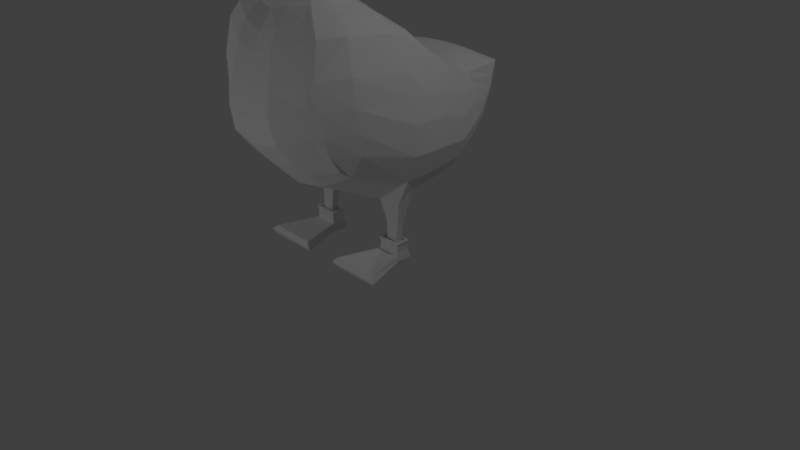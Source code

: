 # Source: DuckKosciak.blend  (saved by Blender 2.79.0; exported with 4.5.12 LTS)
import bpy
from mathutils import Matrix  # noqa: F401  (used for matrix-valued properties, if any)

bpy.ops.wm.read_factory_settings(use_empty=True)
scene = bpy.context.scene
scene.name = 'Scene'

# ---- collections
col_collection_1 = bpy.data.collections.new('Collection 1'); scene.collection.children.link(col_collection_1)

# ---- world
world_world = bpy.data.worlds.new('World'); scene.world = world_world
world_world.color = (0.05088, 0.05088, 0.05088)
world_world.use_sun_shadow = False
world_world.sun_shadow_jitter_overblur = 0.0
world_world.cycles.sampling_method = 'MANUAL'

# ---- cameras
cam_camera = bpy.data.cameras.new('Camera')
cam_camera.clip_end = 100.0
cam_camera.lens = 35.0
cam_camera.sensor_width = 32.0
cam_camera.sensor_height = 18.0
cam_camera.ortho_scale = 7.314
cam_camera.dof.focus_distance = 0.0
cam_camera.dof.aperture_fstop = 128.0

# ---- lights
light_lamp_002 = bpy.data.lights.new('Lamp.002', 'POINT')
light_lamp_002.transmission_factor = 0.0
light_lamp_002.cutoff_distance = 30.0
light_lamp_002.energy = 100.0
light_lamp_002.shadow_buffer_clip_start = 1.001
light_lamp_002.shadow_soft_size = 0.1
light_lamp_002.shadow_maximum_resolution = 0.006
light_lamp_002.use_absolute_resolution = True
light_lamp_001 = bpy.data.lights.new('Lamp.001', 'POINT')
light_lamp_001.transmission_factor = 0.0
light_lamp_001.cutoff_distance = 30.0
light_lamp_001.energy = 100.0
light_lamp_001.shadow_buffer_clip_start = 1.001
light_lamp_001.shadow_soft_size = 0.1
light_lamp_001.shadow_maximum_resolution = 0.006
light_lamp_001.use_absolute_resolution = True
light_lamp = bpy.data.lights.new('Lamp', 'POINT')
light_lamp.transmission_factor = 0.0
light_lamp.cutoff_distance = 30.0
light_lamp.energy = 100.0
light_lamp.shadow_buffer_clip_start = 1.001
light_lamp.shadow_soft_size = 0.1
light_lamp.shadow_maximum_resolution = 0.006
light_lamp.use_absolute_resolution = True

# ---- meshes
me_cylinder_001 = bpy.data.meshes.new('Cylinder.001')
me_cylinder_001.from_pydata([(-0.5076, -0.04405, 0.7273), (-0.4464, 0.005126, 1.034), (-0.5076, -0.1515, 0.7273), (-0.4515, -0.1998, 0.9959), (-0.6937, -0.1515, 0.7273), (-0.9176, -0.2003, 1.363), (-0.6937, -0.04405, 0.7273), (-0.7782, 0.004737, 1.151), (-0.5274, -0.07643, 0.4759), (-0.5274, -0.161, 0.4759), (-0.6739, -0.161, 0.4759), (-0.6739, -0.07643, 0.4759), (-0.4766, -0.04707, 0.4759), (-0.4766, -0.1904, 0.4759), (-0.7248, -0.1904, 0.4759), (-0.7248, -0.04707, 0.4759), (-0.4766, -0.04707, 0.499), (-0.4766, -0.1904, 0.499), (-0.7248, -0.1904, 0.499), (-0.7248, -0.04707, 0.499), (-0.4339, -0.02241, 0.499), (-0.4339, -0.215, 0.499), (-0.7675, -0.215, 0.499), (-0.7675, -0.02241, 0.499), (-0.4555, -0.03493, 0.4506), (-0.4555, -0.2025, 0.4506), (-0.7458, -0.2025, 0.4506), (-0.7458, -0.03493, 0.4506), (-0.4555, -0.03493, 0.3832), (-0.4555, -0.2025, 0.3832), (-0.7458, -0.2025, 0.3832), (-0.7458, -0.03493, 0.3832), (-0.4452, -0.02899, 0.3411), (-0.4452, -0.2084, 0.3411), (-0.7561, -0.2084, 0.3411), (-0.7561, -0.02899, 0.3411), (-0.2868, -0.7561, 0.3411), (-0.9145, -0.7561, 0.3411), (-0.4298, -0.002298, 0.2754), (-0.4337, -0.1982, 0.2779), (-0.7713, -0.1961, 0.2754), (-0.7715, -0.002298, 0.2754), (-0.2243, -0.7876, 0.2754), (-0.977, -0.7876, 0.2754), (-0.4452, -0.02748, 0.2199), (-0.4596, -0.2077, 0.2199), (-0.7448, -0.2162, 0.2199), (-0.7561, -0.02748, 0.2199), (-0.2591, -0.7579, 0.2199), (-0.9422, -0.7579, 0.2199), (-0.4419, -0.01239, 0.9345), (-0.4419, -0.1831, 0.9345), (-0.7485, -0.1831, 1.002), (-0.7485, -0.01239, 1.002), (-0.4394, 0.347, 1.081), (-0.7782, 0.3298, 1.205), (-0.9176, 0.004737, 1.363), (-1.059, -0.2003, 1.7), (-1.059, 0.004737, 1.7), (-1.048, 0.004737, 2.069), (-0.9787, -0.2003, 2.381), (-0.9787, 0.004737, 2.381), (-0.9064, 0.3298, 1.386), (-1.035, 0.3298, 1.695), (-1.02, 0.3298, 2.065), (-0.9637, 0.3298, 2.344), (-0.424, -1.048, 1.395), (-0.9394, -1.001, 2.742), (-0.3993, -1.356, 1.71), (-0.7772, -1.2, 1.887), (-0.3762, -1.592, 1.997), (-0.8048, -1.288, 2.131), (-0.3494, -1.655, 2.311), (-0.8146, -1.342, 2.426), (-0.3229, -1.609, 2.612), (-0.7889, -1.362, 2.738), (-0.2878, -1.519, 3.006), (-0.7477, -1.292, 3.143), (-0.781, -0.2559, 3.048), (-0.7994, -0.002861, 2.914), (-0.8483, 0.3255, 2.695), (-0.9014, 0.3286, 2.55), (-0.8979, 0.002458, 2.62), (-0.9239, -0.2026, 2.637), (-1.048, -0.2003, 2.069), (-0.7706, -1.065, 1.671), (-0.4114, -1.206, 1.556), (-0.8159, -0.9411, 3.132), (-0.7787, -0.9102, 1.572), (-0.9593, -0.9054, 1.87), (-0.9852, -0.9514, 2.138), (-0.9801, -0.9901, 2.418), (-0.4296, 0.6911, 1.158), (-0.759, 0.677, 1.266), (-0.8586, 0.677, 1.407), (-0.9583, 0.677, 1.647), (-0.9465, 0.677, 1.934), (-0.898, 0.677, 2.177), (-0.8135, 0.6737, 2.45), (-0.8547, 0.6761, 2.311), (-0.4049, 1.083, 1.403), (-0.7293, 1.056, 1.499), (-0.7954, 1.038, 1.606), (-0.8614, 1.008, 1.789), (-0.8537, 0.9708, 2.007), (-0.8214, 0.9398, 2.192), (-0.7654, 0.9061, 2.38), (-0.7928, 0.9221, 2.294), (-0.3782, 1.313, 1.687), (-0.7293, 1.245, 1.761), (-0.3459, 1.439, 2.046), (-0.7293, 1.371, 2.123), (-0.3187, 1.491, 2.352), (-0.7293, 1.423, 2.432), (-0.7954, 1.19, 1.805), (-0.7954, 1.311, 2.146), (-0.7954, 1.368, 2.445), (-0.2885, 0.3255, 2.815), (-0.3065, 0.6742, 2.574), (-0.3147, 0.91, 2.456), (-0.8614, 1.269, 2.457), (-0.3073, 1.111, 2.521), (-0.3063, 1.34, 2.51), (-0.8614, 1.077, 1.872), (-0.8614, 1.213, 2.156), (-0.3051, 1.223, 2.535), (-0.3323, 1.465, 2.199), (-0.7293, 1.397, 2.277), (-0.7954, 1.339, 2.295), (-0.8614, 1.241, 2.306), (-0.362, 1.376, 1.866), (-0.7293, 1.308, 1.942), (-0.7954, 1.25, 1.976), (-0.8614, 1.145, 2.014), (-0.2649, 0.001546, 3.118), (-0.2572, -0.1986, 3.227), (-0.4548, -1.104, 3.419), (-0.4876, -0.8812, 3.394), (-0.2523, -1.239, 3.386), (-0.4678, -0.6826, 3.372), (-0.2458, -0.453, 3.383), (-0.3284, -0.7943, 3.811), (-0.2091, -0.4008, 3.798), (-0.3204, -0.6529, 3.795), (-0.3358, -0.9795, 3.833), (-0.2114, -1.083, 3.84), (-0.6319, -1.235, 3.316), (-0.2678, -1.415, 3.225), (-0.686, -0.9132, 3.298), (-0.6483, -0.5336, 3.24), (-0.251, -0.2909, 3.306), (-0.41, -1.068, 3.584), (-0.3988, -0.8668, 3.56), (-0.2337, -1.181, 3.594), (-0.3855, -0.6957, 3.542), (-0.2311, -0.4385, 3.55), (-0.1843, -0.9738, 4.14), (-0.2689, -0.8767, 4.133), (-0.2637, -0.7037, 4.113), (-0.1823, -0.3362, 4.1), (-0.2581, -0.5741, 4.099), (-0.2444, -0.7301, 4.406), (-0.1574, -0.2409, 4.376), (-0.235, -0.4638, 4.376), (-0.2396, -0.5735, 4.388), (-0.1593, -0.8181, 4.412), (-0.134, -0.7222, 4.64), (-0.2598, -0.6349, 4.653), (-0.2551, -0.4774, 4.661), (-0.1322, -0.1471, 4.701), (-0.2495, -0.3462, 4.669), (-0.1415, -0.6632, 4.875), (-0.1623, -0.5192, 6.085), (-0.2672, -0.5759, 4.888), (-0.2625, -0.4184, 4.896), (-0.1396, -0.08814, 4.936), (-0.257, -0.2893, 4.904), (-0.1737, -0.8195, 5.06), (-0.1139, -1.698, 5.16), (-0.3464, -0.6995, 5.078), (-0.3551, -0.4226, 5.092), (-0.1711, -0.02959, 5.144), (-0.3359, -0.2308, 5.104), (-0.4044, -0.7848, 5.263), (-0.4093, -0.4365, 5.281), (-0.1782, 0.06758, 5.347), (-0.1012, -0.9154, 5.721), (-0.3883, -0.1873, 5.296), (-0.4333, -0.8085, 5.498), (-0.4572, -0.4659, 5.516), (-0.1852, 0.1164, 5.59), (-0.1016, -0.8868, 5.878), (-0.4214, -0.1693, 5.533), (-0.4229, -0.7983, 5.737), (-0.4564, -0.4975, 5.753), (-0.1939, 0.05621, 5.823), (-0.1319, -0.6884, 6.066), (-0.4176, -0.2112, 5.77), (-0.3899, -0.7569, 5.907), (-0.4228, -0.5151, 5.919), (-0.2003, -0.04959, 5.946), (-0.3882, -0.2905, 5.933), (-0.3082, -0.661, 6.027), (-0.3016, -0.5277, 6.05), (-0.2006, -0.3033, 6.088), (-0.2853, -0.4088, 6.054), (-0.1284, -1.176, 5.142), (-0.2561, -1.176, 5.147), (-0.3405, -1.153, 5.287), (-0.2562, -1.185, 5.463), (-0.344, -1.16, 5.324), (-0.1037, -2.23, 5.268), (-0.1006, -1.188, 5.466), (-0.1059, -1.958, 5.197), (-0.1154, -1.436, 5.139), (-0.2314, -1.436, 5.143), (-0.3115, -1.458, 5.26), (-0.2119, -1.409, 5.417), (-0.3196, -1.391, 5.285), (-0.07246, -1.408, 5.41), (-0.2204, -1.697, 5.163), (-0.2861, -1.704, 5.262), (-0.1952, -1.62, 5.389), (-0.2928, -1.619, 5.278), (-0.1059, -2.217, 5.343), (-0.1153, -2.236, 5.389), (-0.078, -1.62, 5.384), (-0.2115, -1.957, 5.2), (-0.277, -1.952, 5.29), (-0.1857, -1.841, 5.407), (-0.2831, -1.852, 5.309), (-0.09409, -1.842, 5.404), (-0.2086, -2.229, 5.271), (-0.2692, -2.219, 5.34), (-0.1778, -2.216, 5.465), (-0.276, -2.239, 5.378), (-0.1124, -2.217, 5.463), (-0.1085, -1.961, 5.297), (-0.1151, -1.7, 5.273), (-0.1305, -1.453, 5.264), (-0.159, -1.153, 5.283), (-0.4055, -0.1762, 5.409), (-0.4362, -0.4505, 5.393), (-0.4254, -0.8054, 5.375), (-0.1816, 0.09092, 5.463), (-0.3626, -1.063, 5.323), (-0.1079, -1.857, 5.322), (-0.1037, -1.629, 5.29), (-0.1151, -1.39, 5.283), (-0.1267, -1.1, 5.329), (-0.1591, -1.089, 5.322), (-0.3742, -1.033, 5.37), (-0.3599, -1.014, 5.287), (-0.1001, -1.094, 5.532), (-0.302, -1.052, 5.532), (-0.1407, -1.049, 5.125), (-0.2804, -1.023, 5.133), (-0.3799, -1.008, 5.334), (-0.3844, -0.8882, 5.274), (-0.1009, -1.016, 5.631), (-0.1588, -0.923, 5.089), (-0.4066, -0.9095, 5.44), (-0.3684, -0.9126, 5.645), (-0.3166, -0.8451, 5.102), (-0.4104, -0.8965, 5.357), (-0.1029, -2.021, 5.427), (-0.1819, -2.02, 5.429), (-0.2797, -2.037, 5.337), (-0.1115, -2.038, 5.349), (-0.6544, -0.04405, 0.7273), (-0.7081, 0.004819, 1.126), (-0.643, -0.07643, 0.4759), (-0.6723, -0.04707, 0.4759), (-0.6723, -0.04707, 0.499), (-0.697, -0.02241, 0.499), (-0.6845, -0.03493, 0.4506), (-0.6845, -0.03493, 0.3832), (-0.6904, -0.02899, 0.3411), (-0.6993, -0.002298, 0.2754), (-0.6904, -0.02748, 0.2199), (-0.6837, -0.01239, 0.988), (-0.5462, -0.2994, 3.227), (-0.6454, 1.411, 2.261), (-0.3095, -1.001, 3.834), (-0.5549, -1.273, 3.297), (-0.2332, -0.6533, 4.65), (-0.251, -0.8972, 4.134), (-0.5899, -0.2055, 3.128), (-0.4114, -0.5383, 3.364), (-0.3464, -0.5588, 3.535), (-0.6652, -0.003077, 3.021), (-0.6505, -1.34, 3.114), (-0.73, 0.3255, 2.721), (-0.6904, -1.414, 2.711), (-0.6399, 1.406, 2.448), (-0.7163, -1.408, 2.402), (-0.7142, -1.352, 2.103), (-0.6701, 0.9069, 2.396), (-0.7063, 0.6738, 2.476), (-0.2163, -0.3638, 4.37), (-0.6974, -1.233, 1.849), (-0.7037, -0.9394, 1.535), (-0.2264, -0.7487, 4.408), (-0.293, -0.5314, 3.789), (-0.6544, -0.1515, 0.7273), (-0.8191, -0.2002, 1.286), (-0.643, -0.161, 0.4759), (-0.6723, -0.1904, 0.4759), (-0.6723, -0.1904, 0.499), (-0.697, -0.215, 0.499), (-0.6845, -0.2025, 0.4506), (-0.6845, -0.2025, 0.3832), (-0.6904, -0.2084, 0.3411), (-0.7819, -0.7561, 0.3411), (-0.8179, -0.7876, 0.2754), (-0.7979, -0.7579, 0.2199), (-0.6845, -0.2144, 0.2199), (-0.6837, -0.1831, 0.988), (-0.7066, 0.3334, 1.179), (-0.2395, -0.4614, 4.092), (-0.222, -0.2409, 4.679), (-0.6918, 1.338, 2.464), (-0.6894, 0.68, 1.243), (-0.6607, 1.062, 1.479), (-0.6551, 1.26, 1.746), (-0.6483, 1.385, 2.107), (-0.6425, 1.438, 2.415), (-0.7443, 1.236, 2.47), (-0.412, -1.132, 3.412), (-0.3727, -1.092, 3.586), (-0.6517, 1.322, 1.926), (-0.6947, -1.095, 1.647), (-0.2406, -0.5943, 4.886), (-0.2295, -0.1846, 4.914), (-0.3099, -0.7249, 5.074), (-0.2919, -0.09581, 5.118), (-0.3338, -0.01333, 5.314), (-0.3543, 0.03406, 5.554), (-0.3147, -0.8598, 5.747), (-0.3516, -0.01667, 5.789), (-0.2933, -0.8181, 5.878), (-0.3318, -0.1313, 5.942), (-0.2858, -0.6668, 6.035), (-0.2596, -0.3292, 6.064), (-0.2804, -0.5259, 6.058), (-0.2291, -1.176, 5.146), (-0.2234, -1.186, 5.464), (-0.2069, -1.436, 5.142), (-0.25, -1.703, 5.265), (-0.1824, -1.409, 5.415), (-0.1979, -1.697, 5.162), (-0.2414, -1.954, 5.292), (-0.1705, -1.62, 5.388), (-0.1892, -1.958, 5.2), (-0.1663, -1.841, 5.407), (-0.1864, -2.229, 5.27), (-0.2347, -2.218, 5.341), (-0.242, -2.238, 5.381), (-0.164, -2.216, 5.464), (-0.2732, -1.457, 5.261), (-0.3022, -1.153, 5.287), (-0.3435, 0.01251, 5.429), (-0.2461, -1.853, 5.312), (-0.2529, -1.621, 5.281), (-0.2764, -1.391, 5.284), (-0.2981, -1.147, 5.325), (-0.3196, -1.069, 5.323), (-0.2652, -1.061, 5.532), (-0.2509, -1.028, 5.131), (-0.2833, -0.8616, 5.1), (-0.3256, -0.9376, 5.642), (-0.2441, -2.037, 5.339), (-0.1652, -2.02, 5.429), (-0.1284, -0.8038, 5.752), (-0.1285, -0.7572, 5.851), (-0.2539, -0.7392, 5.761), (-0.2379, -0.7081, 5.859), (-0.2603, -0.734, 5.882), (-0.2833, -0.7789, 5.741), (-0.1027, -0.8048, 5.872), (-0.1026, -0.8719, 5.728), (-0.2162, -0.6766, 6.049), (-0.2021, -0.8257, 5.916), (-0.2115, -0.9846, 5.636), (-0.2149, -0.9391, 5.694), (-0.183, -0.7687, 5.893), (-0.1802, -0.734, 5.855), (-0.1911, -0.7715, 5.756), (-0.1992, -0.8222, 5.735), (-0.1273, -0.9392, 5.74), (-0.1226, -0.894, 5.876), (-0.3039, -0.8809, 5.759), (-0.2903, -0.8461, 5.878), (-0.212, -0.8669, 5.912), (-0.2188, -0.9308, 5.71), (0.5076, -0.04405, 0.7273), (0.4464, 0.005126, 1.034), (0.5076, -0.1515, 0.7273), (0.4515, -0.1998, 0.9959), (0.6937, -0.1515, 0.7273), (0.9176, -0.2003, 1.363), (0.6937, -0.04405, 0.7273), (0.7782, 0.004737, 1.151), (0.5274, -0.07643, 0.4759), (0.5274, -0.161, 0.4759), (0.6739, -0.161, 0.4759), (0.6739, -0.07643, 0.4759), (0.4766, -0.04707, 0.4759), (0.4766, -0.1904, 0.4759), (0.7248, -0.1904, 0.4759), (0.7248, -0.04707, 0.4759), (0.4766, -0.04707, 0.499), (0.4766, -0.1904, 0.499), (0.7248, -0.1904, 0.499), (0.7248, -0.04707, 0.499), (0.4339, -0.02241, 0.499), (0.4339, -0.215, 0.499), (0.7675, -0.215, 0.499), (0.7675, -0.02241, 0.499), (0.4555, -0.03493, 0.4506), (0.4555, -0.2025, 0.4506), (0.7458, -0.2025, 0.4506), (0.7458, -0.03493, 0.4506), (0.4555, -0.03493, 0.3832), (0.4555, -0.2025, 0.3832), (0.7458, -0.2025, 0.3832), (0.7458, -0.03493, 0.3832), (0.4452, -0.02899, 0.3411), (0.4452, -0.2084, 0.3411), (0.7561, -0.2084, 0.3411), (0.7561, -0.02899, 0.3411), (0.2868, -0.7561, 0.3411), (0.9145, -0.7561, 0.3411), (0.4298, -0.002298, 0.2754), (0.4337, -0.1982, 0.2779), (0.7713, -0.1961, 0.2754), (0.7715, -0.002298, 0.2754), (0.2243, -0.7876, 0.2754), (0.977, -0.7876, 0.2754), (0.4452, -0.02748, 0.2199), (0.4596, -0.2077, 0.2199), (0.7448, -0.2162, 0.2199), (0.7561, -0.02748, 0.2199), (0.2591, -0.7579, 0.2199), (0.9422, -0.7579, 0.2199), (0.4419, -0.01239, 0.9345), (0.4419, -0.1831, 0.9345), (0.7485, -0.1831, 1.002), (0.7485, -0.01239, 1.002), (0.0, 0.004737, 0.912), (0.0, -0.2003, 0.912), (0.4394, 0.347, 1.081), (0.0, 0.3583, 0.9592), (0.7782, 0.3298, 1.205), (0.9176, 0.004737, 1.363), (1.059, -0.2003, 1.7), (1.059, 0.004737, 1.7), (1.048, 0.004737, 2.069), (0.9787, -0.2003, 2.381), (0.9787, 0.004737, 2.381), (0.9064, 0.3298, 1.386), (1.035, 0.3298, 1.695), (1.02, 0.3298, 2.065), (0.9637, 0.3298, 2.344), (0.424, -1.048, 1.395), (0.0, -1.049, 1.314), (0.9394, -1.001, 2.742), (0.3993, -1.356, 1.71), (0.0, -1.356, 1.63), (0.7772, -1.2, 1.887), (0.3762, -1.592, 1.997), (0.0, -1.592, 1.92), (0.8048, -1.288, 2.131), (0.3494, -1.655, 2.311), (0.0, -1.656, 2.226), (0.8146, -1.342, 2.426), (0.3229, -1.609, 2.612), (0.0, -1.611, 2.524), (0.7889, -1.362, 2.738), (0.2878, -1.519, 3.006), (0.0, -1.535, 2.899), (0.7477, -1.292, 3.143), (0.781, -0.2559, 3.048), (0.7994, -0.002861, 2.914), (0.8483, 0.3255, 2.695), (0.9014, 0.3286, 2.55), (0.8979, 0.002458, 2.62), (0.9239, -0.2026, 2.637), (1.048, -0.2003, 2.069), (0.7706, -1.065, 1.671), (0.4114, -1.206, 1.556), (0.0, -1.206, 1.475), (0.8159, -0.9411, 3.132), (0.7787, -0.9102, 1.572), (0.9593, -0.9054, 1.87), (0.9852, -0.9514, 2.138), (0.9801, -0.9901, 2.418), (0.4296, 0.6911, 1.158), (0.0, 0.6992, 1.076), (0.759, 0.677, 1.266), (0.8586, 0.677, 1.407), (0.9583, 0.677, 1.647), (0.9465, 0.677, 1.934), (0.898, 0.677, 2.177), (0.8135, 0.6737, 2.45), (0.8547, 0.6761, 2.311), (0.4049, 1.083, 1.403), (0.0, 1.095, 1.357), (0.7293, 1.056, 1.499), (0.7954, 1.038, 1.606), (0.8614, 1.008, 1.789), (0.8537, 0.9708, 2.007), (0.8214, 0.9398, 2.192), (0.7654, 0.9061, 2.38), (0.7928, 0.9221, 2.294), (0.3782, 1.313, 1.687), (0.0, 1.347, 1.655), (0.7293, 1.245, 1.761), (0.3459, 1.439, 2.046), (0.0, 1.473, 2.016), (0.7293, 1.371, 2.123), (0.3187, 1.491, 2.352), (0.0, 1.525, 2.325), (0.7293, 1.423, 2.432), (0.7954, 1.19, 1.805), (0.7954, 1.311, 2.146), (0.7954, 1.368, 2.445), (0.2885, 0.3255, 2.815), (0.3065, 0.6742, 2.574), (0.0, 0.3255, 2.821), (0.0, 0.6737, 2.575), (0.3147, 0.91, 2.456), (0.0, 0.9095, 2.457), (0.8614, 1.269, 2.457), (0.3073, 1.111, 2.521), (0.0, 1.11, 2.523), (0.3063, 1.34, 2.51), (0.0, 1.326, 2.529), (0.8614, 1.077, 1.872), (0.8614, 1.213, 2.156), (0.0, 1.196, 2.545), (0.3051, 1.223, 2.535), (0.0, 1.499, 2.171), (0.3323, 1.465, 2.199), (0.7293, 1.397, 2.277), (0.7954, 1.339, 2.295), (0.8614, 1.241, 2.306), (0.362, 1.376, 1.866), (0.7293, 1.308, 1.942), (0.0, 1.41, 1.835), (0.7954, 1.25, 1.976), (0.8614, 1.145, 2.014), (0.2649, 0.001546, 3.118), (0.0, 0.001753, 3.127), (0.2572, -0.1986, 3.227), (0.0, -0.1983, 3.236), (0.4548, -1.104, 3.419), (0.4876, -0.8812, 3.394), (0.0, -1.274, 3.328), (0.2523, -1.239, 3.386), (0.4678, -0.6826, 3.372), (0.2458, -0.453, 3.383), (0.0, -0.4534, 3.379), (0.3284, -0.7943, 3.811), (0.2091, -0.4008, 3.798), (0.3204, -0.6529, 3.795), (0.3358, -0.9795, 3.833), (0.2114, -1.083, 3.84), (0.0, -1.084, 3.833), (0.0, -1.44, 3.137), (0.6319, -1.235, 3.316), (0.2678, -1.415, 3.225), (0.686, -0.9132, 3.298), (0.6483, -0.5336, 3.24), (0.0, -0.291, 3.308), (0.251, -0.2909, 3.306), (0.41, -1.068, 3.584), (0.3988, -0.8668, 3.56), (0.0, -1.182, 3.584), (0.2337, -1.181, 3.594), (0.3855, -0.6957, 3.542), (0.2311, -0.4385, 3.55), (0.0, -0.4389, 3.546), (0.0, -0.3362, 4.1), (0.1843, -0.9738, 4.14), (0.2689, -0.8767, 4.133), (0.2637, -0.7037, 4.113), (0.1823, -0.3362, 4.1), (0.2581, -0.5741, 4.099), (0.0, -0.401, 3.797), (0.2444, -0.7301, 4.406), (0.1574, -0.2409, 4.376), (0.235, -0.4638, 4.376), (0.2396, -0.5735, 4.388), (0.1593, -0.8181, 4.412), (0.0, -0.8185, 4.407), (0.0, -0.9743, 4.133), (0.0, -0.1475, 4.705), (0.134, -0.7222, 4.64), (0.2598, -0.6349, 4.653), (0.2551, -0.4774, 4.661), (0.1322, -0.1471, 4.701), (0.2495, -0.3462, 4.669), (0.0, -0.2408, 4.377), (0.0, -0.722, 4.639), (0.1415, -0.6632, 4.875), (0.1623, -0.5192, 6.085), (0.0, -0.663, 4.874), (0.2672, -0.5759, 4.888), (0.2625, -0.4184, 4.896), (0.1396, -0.08814, 4.936), (0.0, -0.08848, 4.94), (0.257, -0.2893, 4.904), (0.1737, -0.8195, 5.06), (0.1139, -1.698, 5.16), (0.0, -0.8192, 5.058), (0.3464, -0.6995, 5.078), (0.3551, -0.4226, 5.092), (0.1711, -0.02959, 5.144), (0.0, -0.03005, 5.149), (0.3359, -0.2308, 5.104), (0.4044, -0.7848, 5.263), (0.4093, -0.4365, 5.281), (0.1782, 0.06758, 5.347), (0.0, 0.06698, 5.354), (0.1012, -0.9154, 5.721), (0.3883, -0.1873, 5.296), (0.4333, -0.8085, 5.498), (0.4572, -0.4659, 5.516), (0.1852, 0.1164, 5.59), (0.0, 0.1158, 5.598), (0.1016, -0.8868, 5.878), (0.4214, -0.1693, 5.533), (0.0, -0.9783, 5.71), (0.4229, -0.7983, 5.737), (0.4564, -0.4975, 5.753), (0.1939, 0.05621, 5.823), (0.0, 0.0556, 5.83), (0.1319, -0.6884, 6.066), (0.4176, -0.2112, 5.77), (0.0, -0.9064, 5.884), (0.3899, -0.7569, 5.907), (0.4228, -0.5151, 5.919), (0.2003, -0.04959, 5.946), (0.0, -0.05009, 5.984), (0.0, -1.697, 5.153), (0.3882, -0.2905, 5.933), (0.0, -0.6883, 6.065), (0.3082, -0.661, 6.027), (0.3016, -0.5277, 6.05), (0.2006, -0.3033, 6.088), (0.0, -0.298, 6.097), (0.0, -0.5192, 6.085), (0.2853, -0.4088, 6.054), (0.0, -1.173, 5.133), (0.1284, -1.176, 5.142), (0.2561, -1.176, 5.147), (0.3405, -1.153, 5.287), (0.2562, -1.185, 5.463), (0.344, -1.16, 5.324), (0.1037, -2.23, 5.268), (0.0, -2.231, 5.263), (0.1006, -1.188, 5.466), (0.0, -1.185, 5.474), (0.1059, -1.958, 5.197), (0.0, -1.958, 5.192), (0.0, -1.434, 5.131), (0.1154, -1.436, 5.139), (0.2314, -1.436, 5.143), (0.3115, -1.458, 5.26), (0.2119, -1.409, 5.417), (0.3196, -1.391, 5.285), (0.07246, -1.408, 5.41), (0.0, -1.406, 5.435), (0.2204, -1.697, 5.163), (0.2861, -1.704, 5.262), (0.1952, -1.62, 5.389), (0.2928, -1.619, 5.278), (0.1059, -2.217, 5.343), (0.1153, -2.236, 5.389), (0.078, -1.62, 5.384), (0.0, -1.619, 5.403), (0.2115, -1.957, 5.2), (0.277, -1.952, 5.29), (0.1857, -1.841, 5.407), (0.2831, -1.852, 5.309), (0.09409, -1.842, 5.404), (0.0, -1.841, 5.421), (0.2086, -2.229, 5.271), (0.2692, -2.219, 5.34), (0.1778, -2.216, 5.465), (0.276, -2.239, 5.378), (0.0, -2.236, 5.382), (0.0, -2.216, 5.34), (0.1124, -2.217, 5.463), (0.0, -2.217, 5.477), (0.1085, -1.961, 5.297), (0.1151, -1.7, 5.273), (0.1305, -1.453, 5.264), (0.159, -1.153, 5.283), (0.0, -1.962, 5.301), (0.0, -1.696, 5.272), (0.0, -1.445, 5.263), (0.0, -1.156, 5.282), (0.4055, -0.1762, 5.409), (0.0, 0.0903, 5.471), (0.4362, -0.4505, 5.393), (0.4254, -0.8054, 5.375), (0.1816, 0.09092, 5.463), (0.3626, -1.063, 5.323), (0.1079, -1.857, 5.322), (0.1037, -1.629, 5.29), (0.1151, -1.39, 5.283), (0.1267, -1.1, 5.329), (0.0, -1.855, 5.314), (0.0, -1.631, 5.284), (0.0, -1.389, 5.281), (0.0, -1.105, 5.326), (0.1591, -1.089, 5.322), (0.0, -1.095, 5.321), (0.0, -1.092, 5.533), (0.3742, -1.033, 5.37), (0.3599, -1.014, 5.287), (0.1001, -1.094, 5.532), (0.302, -1.052, 5.532), (0.1407, -1.049, 5.125), (0.2804, -1.023, 5.133), (0.0, -1.046, 5.117), (0.3799, -1.008, 5.334), (0.0, -1.029, 5.63), (0.3844, -0.8882, 5.274), (0.1009, -1.016, 5.631), (0.1588, -0.923, 5.089), (0.4066, -0.9095, 5.44), (0.3684, -0.9126, 5.645), (0.3166, -0.8451, 5.102), (0.0, -0.9215, 5.084), (0.4104, -0.8965, 5.357), (0.0, -2.021, 5.442), (0.1029, -2.021, 5.427), (0.1819, -2.02, 5.429), (0.2797, -2.037, 5.337), (0.1115, -2.038, 5.349), (0.0, -2.037, 5.341), (0.6544, -0.04405, 0.7273), (0.7081, 0.004819, 1.126), (0.643, -0.07643, 0.4759), (0.6723, -0.04707, 0.4759), (0.6723, -0.04707, 0.499), (0.697, -0.02241, 0.499), (0.6845, -0.03493, 0.4506), (0.6845, -0.03493, 0.3832), (0.6904, -0.02899, 0.3411), (0.6993, -0.002298, 0.2754), (0.6904, -0.02748, 0.2199), (0.6837, -0.01239, 0.988), (0.5462, -0.2994, 3.227), (0.6454, 1.411, 2.261), (0.3095, -1.001, 3.834), (0.5549, -1.273, 3.297), (0.2332, -0.6533, 4.65), (0.251, -0.8972, 4.134), (0.5899, -0.2055, 3.128), (0.4114, -0.5383, 3.364), (0.3464, -0.5588, 3.535), (0.6652, -0.003077, 3.021), (0.6505, -1.34, 3.114), (0.73, 0.3255, 2.721), (0.6904, -1.414, 2.711), (0.6399, 1.406, 2.448), (0.7163, -1.408, 2.402), (0.7142, -1.352, 2.103), (0.6701, 0.9069, 2.396), (0.7063, 0.6738, 2.476), (0.2163, -0.3638, 4.37), (0.6974, -1.233, 1.849), (0.7037, -0.9394, 1.535), (0.2264, -0.7487, 4.408), (0.293, -0.5314, 3.789), (0.6544, -0.1515, 0.7273), (0.8191, -0.2002, 1.286), (0.643, -0.161, 0.4759), (0.6723, -0.1904, 0.4759), (0.6723, -0.1904, 0.499), (0.697, -0.215, 0.499), (0.6845, -0.2025, 0.4506), (0.6845, -0.2025, 0.3832), (0.6904, -0.2084, 0.3411), (0.7819, -0.7561, 0.3411), (0.8179, -0.7876, 0.2754), (0.7979, -0.7579, 0.2199), (0.6845, -0.2144, 0.2199), (0.6837, -0.1831, 0.988), (0.7066, 0.3334, 1.179), (0.2395, -0.4614, 4.092), (0.222, -0.2409, 4.679), (0.6918, 1.338, 2.464), (0.6894, 0.68, 1.243), (0.6607, 1.062, 1.479), (0.6551, 1.26, 1.746), (0.6483, 1.385, 2.107), (0.6425, 1.438, 2.415), (0.7443, 1.236, 2.47), (0.412, -1.132, 3.412), (0.3727, -1.092, 3.586), (0.6517, 1.322, 1.926), (0.6947, -1.095, 1.647), (0.2406, -0.5943, 4.886), (0.2295, -0.1846, 4.914), (0.3099, -0.7249, 5.074), (0.2919, -0.09581, 5.118), (0.3338, -0.01333, 5.314), (0.3543, 0.03406, 5.554), (0.3147, -0.8598, 5.747), (0.3516, -0.01667, 5.789), (0.2933, -0.8181, 5.878), (0.3318, -0.1313, 5.942), (0.2858, -0.6668, 6.035), (0.2596, -0.3292, 6.064), (0.2804, -0.5259, 6.058), (0.2291, -1.176, 5.146), (0.2234, -1.186, 5.464), (0.2069, -1.436, 5.142), (0.25, -1.703, 5.265), (0.1824, -1.409, 5.415), (0.1979, -1.697, 5.162), (0.2414, -1.954, 5.292), (0.1705, -1.62, 5.388), (0.1892, -1.958, 5.2), (0.1663, -1.841, 5.407), (0.1864, -2.229, 5.27), (0.2347, -2.218, 5.341), (0.242, -2.238, 5.381), (0.164, -2.216, 5.464), (0.2732, -1.457, 5.261), (0.3022, -1.153, 5.287), (0.3435, 0.01251, 5.429), (0.2461, -1.853, 5.312), (0.2529, -1.621, 5.281), (0.2764, -1.391, 5.284), (0.2981, -1.147, 5.325), (0.3196, -1.069, 5.323), (0.2652, -1.061, 5.532), (0.2509, -1.028, 5.131), (0.2833, -0.8616, 5.1), (0.3256, -0.9376, 5.642), (0.2441, -2.037, 5.339), (0.1652, -2.02, 5.429), (0.1284, -0.8038, 5.752), (0.1285, -0.7572, 5.851), (0.2539, -0.7392, 5.761), (0.2379, -0.7081, 5.859), (0.2603, -0.734, 5.882), (0.2833, -0.7789, 5.741), (0.1027, -0.8048, 5.872), (0.1026, -0.8719, 5.728), (0.2162, -0.6766, 6.049), (0.2021, -0.8257, 5.916), (0.2115, -0.9846, 5.636), (0.2149, -0.9391, 5.694), (0.183, -0.7687, 5.893), (0.1802, -0.734, 5.855), (0.1911, -0.7715, 5.756), (0.1992, -0.8222, 5.735), (0.1273, -0.9392, 5.74), (0.1226, -0.894, 5.876), (0.3039, -0.8809, 5.759), (0.2903, -0.8461, 5.878), (0.212, -0.8669, 5.912), (0.2188, -0.9308, 5.71)], [], [(50, 1, 3, 51), (317, 305, 5, 52), (52, 5, 7, 53), (280, 270, 1, 50), (269, 0, 8, 271), (304, 4, 10, 306), (0, 2, 9, 8), (4, 6, 11, 10), (10, 11, 15, 14), (271, 8, 12, 272), (306, 10, 14, 307), (8, 9, 13, 12), (272, 12, 16, 273), (307, 14, 18, 308), (12, 13, 17, 16), (14, 15, 19, 18), (18, 19, 23, 22), (273, 16, 20, 274), (308, 18, 22, 309), (16, 17, 21, 20), (274, 20, 24, 275), (309, 22, 26, 310), (20, 21, 25, 24), (22, 23, 27, 26), (26, 27, 31, 30), (275, 24, 28, 276), (310, 26, 30, 311), (24, 25, 29, 28), (276, 28, 32, 277), (311, 30, 34, 312), (28, 29, 33, 32), (30, 31, 35, 34), (312, 34, 37, 313), (37, 34, 40, 43), (32, 33, 39, 38), (34, 35, 41, 40), (313, 37, 43, 314), (33, 36, 42, 39), (277, 32, 38, 278), (43, 40, 46, 49), (40, 41, 47, 46), (39, 42, 48, 45), (314, 43, 49, 315), (278, 38, 44, 279), (38, 39, 45, 44), (316, 315, 49, 46), (279, 316, 46, 47), (269, 280, 50, 0), (4, 52, 53, 6), (304, 317, 52, 4), (0, 50, 51, 2), (3, 1, 449, 450), (449, 1, 54, 452), (270, 7, 55, 318), (7, 5, 56), (56, 5, 57, 58), (58, 57, 84, 59), (59, 84, 60, 61), (61, 65, 64, 59), (59, 64, 63, 58), (58, 63, 62, 56), (55, 7, 56, 62), (84, 90, 91, 60), (3, 450, 465, 66), (331, 86, 68, 300), (86, 491, 468, 68), (300, 68, 70, 296), (68, 468, 471, 70), (296, 70, 72, 295), (70, 471, 474, 72), (72, 474, 477, 74), (295, 72, 74, 293), (293, 74, 76, 291), (74, 477, 480, 76), (81, 82, 79, 80), (82, 83, 78, 79), (61, 60, 83, 82), (65, 61, 82, 81), (67, 87, 78, 83), (60, 91, 67, 83), (88, 85, 69, 89), (89, 69, 71, 90), (90, 71, 73, 91), (91, 73, 75, 67), (66, 465, 491, 86), (57, 89, 90, 84), (5, 88, 89, 57), (75, 77, 87, 67), (331, 85, 88, 301), (305, 3, 66, 301), (452, 54, 92, 498), (64, 65, 97, 96), (55, 62, 94, 93), (62, 63, 95, 94), (318, 55, 93, 322), (81, 80, 98, 99), (65, 81, 99, 97), (63, 64, 96, 95), (97, 99, 107, 105), (94, 95, 103, 102), (322, 93, 101, 323), (99, 98, 106, 107), (95, 96, 104, 103), (498, 92, 100, 507), (96, 97, 105, 104), (93, 94, 102, 101), (323, 101, 109, 324), (507, 100, 108, 516), (330, 131, 111, 325), (549, 130, 110, 519), (542, 126, 112, 522), (282, 127, 113, 326), (127, 111, 115, 128), (131, 109, 114, 132), (102, 114, 109, 101), (118, 117, 529, 530), (118, 530, 532, 119), (119, 532, 535, 121), (125, 540, 537, 122), (112, 122, 537, 522), (321, 125, 122, 294), (297, 119, 121, 327), (298, 118, 119, 297), (298, 292, 117, 118), (294, 122, 112, 326), (128, 115, 124, 129), (132, 114, 123, 133), (103, 123, 114, 102), (327, 121, 125, 321), (121, 535, 540, 125), (116, 128, 129, 120), (113, 127, 128, 116), (325, 111, 127, 282), (519, 110, 126, 542), (106, 120, 129, 107), (107, 129, 124, 105), (115, 132, 133, 124), (111, 131, 132, 115), (516, 108, 130, 549), (324, 109, 131, 330), (105, 124, 133, 104), (104, 133, 123, 103), (292, 80, 79, 290), (529, 117, 134, 553), (290, 79, 78, 287), (553, 134, 135, 555), (284, 147, 138, 328), (149, 148, 137, 139), (147, 569, 558, 138), (281, 149, 139, 288), (148, 146, 136, 137), (574, 150, 140, 562), (137, 136, 151, 152), (139, 137, 152, 154), (288, 139, 154, 289), (328, 138, 153, 329), (562, 140, 155, 582), (138, 558, 578, 153), (555, 135, 150, 574), (87, 77, 146, 148), (287, 78, 149, 281), (76, 480, 569, 147), (78, 87, 148, 149), (291, 76, 147, 284), (153, 578, 568, 145), (152, 151, 144, 141), (154, 152, 141, 143), (289, 154, 143, 303), (329, 153, 145, 283), (582, 155, 142, 589), (283, 145, 156, 286), (303, 143, 160, 319), (589, 142, 159, 583), (143, 141, 158, 160), (141, 144, 157, 158), (145, 568, 596, 156), (156, 596, 595, 165), (158, 157, 161, 164), (160, 158, 164, 163), (319, 160, 163, 299), (583, 159, 162, 603), (286, 156, 165, 302), (163, 164, 168, 170), (164, 161, 167, 168), (165, 595, 604, 166), (302, 165, 166, 285), (603, 162, 169, 597), (299, 163, 170, 320), (168, 167, 173, 174), (170, 168, 174, 176), (166, 604, 607, 171), (285, 166, 171, 332), (332, 171, 177, 334), (176, 174, 180, 182), (174, 173, 179, 180), (611, 175, 181, 619), (320, 170, 176, 333), (597, 169, 175, 611), (368, 255, 206, 345), (182, 180, 184, 187), (180, 179, 183, 184), (619, 181, 185, 624), (171, 607, 615, 177), (333, 176, 182, 335), (720, 253, 212, 663), (254, 251, 210, 209), (241, 242, 189, 192), (242, 243, 188, 189), (252, 256, 207, 208), (335, 182, 187, 336), (367, 254, 209, 346), (337, 192, 197, 339), (255, 727, 654, 206), (192, 189, 194, 197), (361, 241, 192, 337), (705, 244, 190, 630), (339, 197, 201, 341), (186, 633, 640, 191), (375, 387, 394, 391), (197, 194, 199, 201), (630, 190, 195, 637), (189, 188, 193, 194), (341, 201, 205, 343), (191, 640, 647, 196), (340, 382, 381, 342), (201, 199, 203, 205), (637, 195, 200, 644), (194, 193, 198, 199), (344, 343, 205, 203), (652, 651, 204, 172), (647, 652, 172, 196), (342, 344, 203, 202), (644, 200, 204, 651), (199, 198, 202, 203), (346, 209, 217, 349), (345, 206, 214, 347), (663, 212, 219, 673), (238, 237, 700, 701), (206, 654, 666, 214), (209, 210, 218, 217), (257, 252, 208, 245), (349, 217, 222, 352), (347, 214, 178, 350), (673, 219, 226, 681), (693, 700, 237, 224), (214, 666, 645, 178), (217, 218, 223, 222), (208, 207, 215, 216), (681, 226, 231, 687), (360, 208, 216, 359), (222, 223, 230, 229), (221, 220, 227, 228), (352, 222, 229, 354), (350, 178, 213, 353), (216, 215, 220, 221), (228, 227, 232, 233), (372, 266, 234, 358), (353, 213, 211, 355), (738, 265, 236, 695), (359, 348, 238, 239), (266, 267, 235, 234), (178, 645, 665, 213), (355, 211, 224, 356), (348, 221, 228, 351), (351, 356, 224, 237), (211, 661, 693, 224), (225, 692, 695, 236), (357, 225, 236, 358), (213, 665, 661, 211), (239, 238, 701, 702), (240, 239, 702, 703), (251, 257, 245, 210), (624, 185, 244, 705), (336, 187, 241, 361), (184, 183, 243, 242), (187, 184, 242, 241), (371, 268, 225, 357), (363, 247, 246, 362), (364, 363, 223, 218), (365, 364, 218, 210), (743, 268, 246, 714), (247, 715, 714, 246), (248, 716, 715, 247), (249, 717, 716, 248), (366, 365, 210, 245), (717, 249, 250, 719), (360, 366, 245, 208), (703, 719, 250, 240), (261, 264, 257, 251), (264, 258, 252, 257), (260, 736, 727, 255), (370, 262, 254, 367), (258, 263, 256, 252), (262, 261, 251, 254), (729, 259, 253, 720), (369, 260, 255, 368), (334, 177, 260, 369), (633, 186, 259, 729), (193, 188, 261, 262), (183, 179, 263, 258), (338, 193, 262, 370), (177, 615, 736, 260), (243, 183, 258, 264), (188, 243, 264, 261), (692, 225, 268, 743), (362, 246, 268, 371), (229, 230, 267, 266), (687, 231, 265, 738), (354, 229, 266, 372), (231, 354, 372, 265), (230, 362, 371, 267), (186, 384, 383, 259), (179, 334, 369, 263), (263, 369, 368, 256), (259, 383, 370, 367, 253), (240, 250, 366, 360), (250, 249, 365, 366), (249, 248, 364, 365), (248, 247, 363, 364), (223, 363, 362, 230), (267, 371, 357, 235), (185, 336, 361, 244), (235, 357, 358, 234), (228, 233, 356, 351), (238, 348, 351, 237), (232, 355, 356, 233), (216, 221, 348, 359), (227, 353, 355, 232), (265, 372, 358, 236), (220, 350, 353, 227), (226, 352, 354, 231), (240, 360, 359, 239), (215, 347, 350, 220), (219, 349, 352, 226), (207, 345, 347, 215), (212, 346, 349, 219), (196, 172, 344, 342, 381), (172, 204, 343, 344), (198, 340, 342, 202), (200, 341, 343, 204), (193, 338, 340, 198), (195, 339, 341, 200), (244, 361, 337, 190), (190, 337, 339, 195), (253, 367, 346, 212), (181, 335, 336, 185), (175, 333, 335, 181), (256, 368, 345, 207), (169, 320, 333, 175), (173, 332, 334, 179), (167, 285, 332, 173), (162, 299, 320, 169), (161, 302, 285, 167), (157, 286, 302, 161), (159, 319, 299, 162), (142, 303, 319, 159), (144, 283, 286, 157), (151, 329, 283, 144), (155, 289, 303, 142), (77, 291, 284, 146), (135, 287, 281, 150), (136, 328, 329, 151), (140, 288, 289, 155), (150, 281, 288, 140), (146, 284, 328, 136), (134, 290, 287, 135), (117, 292, 290, 134), (108, 324, 330, 130), (110, 325, 282, 126), (120, 327, 321, 116), (113, 294, 326), (98, 80, 292, 298), (98, 298, 297, 106), (106, 297, 327, 120), (116, 321, 294, 113), (126, 282, 326, 112), (130, 330, 325, 110), (100, 323, 324, 108), (92, 322, 323, 100), (54, 318, 322, 92), (5, 305, 301, 88), (86, 331, 301, 66), (75, 293, 291, 77), (73, 295, 293, 75), (71, 296, 295, 73), (69, 300, 296, 71), (85, 331, 300, 69), (1, 270, 318, 54), (2, 51, 317, 304), (6, 53, 280, 269), (44, 45, 316, 279), (45, 48, 315, 316), (41, 278, 279, 47), (42, 314, 315, 48), (35, 277, 278, 41), (36, 313, 314, 42), (33, 312, 313, 36), (29, 311, 312, 33), (31, 276, 277, 35), (25, 310, 311, 29), (27, 275, 276, 31), (21, 309, 310, 25), (23, 274, 275, 27), (17, 308, 309, 21), (19, 273, 274, 23), (13, 307, 308, 17), (15, 272, 273, 19), (9, 306, 307, 13), (11, 271, 272, 15), (2, 304, 306, 9), (6, 269, 271, 11), (53, 7, 270, 280), (51, 3, 305, 317), (377, 378, 375, 376), (378, 388, 387, 375), (379, 385, 386, 374), (380, 379, 374, 373), (186, 191, 379, 380), (340, 338, 378, 377), (338, 384, 388, 378), (191, 382, 385, 379), (381, 382, 191, 196), (383, 384, 338, 370), (385, 382, 340, 377), (386, 385, 377, 376), (387, 388, 380, 373), (376, 375, 391, 392), (388, 384, 186, 380), (390, 393, 394, 389), (394, 393, 392, 391), (374, 386, 393, 390), (386, 376, 392, 393), (387, 373, 389, 394), (373, 374, 390, 389), (445, 446, 398, 396), (792, 447, 400, 780), (447, 448, 402, 400), (755, 445, 396, 745), (744, 746, 403, 395), (779, 781, 405, 399), (395, 403, 404, 397), (399, 405, 406, 401), (405, 409, 410, 406), (746, 747, 407, 403), (781, 782, 409, 405), (403, 407, 408, 404), (747, 748, 411, 407), (782, 783, 413, 409), (407, 411, 412, 408), (409, 413, 414, 410), (413, 417, 418, 414), (748, 749, 415, 411), (783, 784, 417, 413), (411, 415, 416, 412), (749, 750, 419, 415), (784, 785, 421, 417), (415, 419, 420, 416), (417, 421, 422, 418), (421, 425, 426, 422), (750, 751, 423, 419), (785, 786, 425, 421), (419, 423, 424, 420), (751, 752, 427, 423), (786, 787, 429, 425), (423, 427, 428, 424), (425, 429, 430, 426), (787, 788, 432, 429), (432, 438, 435, 429), (427, 433, 434, 428), (429, 435, 436, 430), (788, 789, 438, 432), (428, 434, 437, 431), (752, 753, 433, 427), (438, 444, 441, 435), (435, 441, 442, 436), (434, 440, 443, 437), (789, 790, 444, 438), (753, 754, 439, 433), (433, 439, 440, 434), (791, 441, 444, 790), (754, 442, 441, 791), (744, 395, 445, 755), (399, 401, 448, 447), (779, 399, 447, 792), (395, 397, 446, 445), (398, 450, 449, 396), (449, 452, 451, 396), (745, 793, 453, 402), (402, 454, 400), (454, 456, 455, 400), (456, 457, 488, 455), (457, 459, 458, 488), (459, 457, 462, 463), (457, 456, 461, 462), (456, 454, 460, 461), (453, 460, 454, 402), (488, 458, 496, 495), (398, 464, 465, 450), (806, 775, 467, 490), (490, 467, 468, 491), (775, 771, 470, 467), (467, 470, 471, 468), (771, 770, 473, 470), (470, 473, 474, 471), (473, 476, 477, 474), (770, 768, 476, 473), (768, 766, 479, 476), (476, 479, 480, 477), (485, 484, 483, 486), (486, 483, 482, 487), (459, 486, 487, 458), (463, 485, 486, 459), (466, 487, 482, 492), (458, 487, 466, 496), (493, 494, 469, 489), (494, 495, 472, 469), (495, 496, 475, 472), (496, 466, 478, 475), (464, 490, 491, 465), (455, 488, 495, 494), (400, 455, 494, 493), (478, 466, 492, 481), (806, 776, 493, 489), (780, 776, 464, 398), (452, 498, 497, 451), (462, 502, 503, 463), (453, 499, 500, 460), (460, 500, 501, 461), (793, 797, 499, 453), (485, 505, 504, 484), (463, 503, 505, 485), (461, 501, 502, 462), (503, 512, 514, 505), (500, 509, 510, 501), (797, 798, 508, 499), (505, 514, 513, 504), (501, 510, 511, 502), (498, 507, 506, 497), (502, 511, 512, 503), (499, 508, 509, 500), (798, 799, 517, 508), (507, 516, 515, 506), (805, 800, 520, 548), (549, 519, 518, 547), (542, 522, 521, 543), (757, 801, 523, 544), (544, 545, 525, 520), (548, 550, 524, 517), (509, 508, 517, 524), (528, 530, 529, 527), (528, 531, 532, 530), (531, 534, 535, 532), (541, 536, 537, 540), (521, 522, 537, 536), (796, 769, 536, 541), (772, 802, 534, 531), (773, 772, 531, 528), (773, 528, 527, 767), (769, 801, 521, 536), (545, 546, 539, 525), (550, 551, 538, 524), (510, 509, 524, 538), (802, 796, 541, 534), (534, 541, 540, 535), (526, 533, 546, 545), (523, 526, 545, 544), (800, 757, 544, 520), (519, 542, 543, 518), (513, 514, 546, 533), (514, 512, 539, 546), (525, 539, 551, 550), (520, 525, 550, 548), (516, 549, 547, 515), (799, 805, 548, 517), (512, 511, 551, 539), (511, 510, 538, 551), (767, 765, 483, 484), (529, 553, 552, 527), (765, 762, 482, 483), (553, 555, 554, 552), (759, 803, 559, 571), (573, 560, 557, 572), (571, 559, 558, 569), (756, 763, 560, 573), (572, 557, 556, 570), (574, 562, 561, 575), (557, 577, 576, 556), (560, 580, 577, 557), (763, 764, 580, 560), (803, 804, 579, 559), (562, 582, 581, 561), (559, 579, 578, 558), (555, 574, 575, 554), (492, 572, 570, 481), (762, 756, 573, 482), (479, 571, 569, 480), (482, 573, 572, 492), (766, 759, 571, 479), (579, 567, 568, 578), (577, 563, 566, 576), (580, 565, 563, 577), (764, 778, 565, 580), (804, 758, 567, 579), (582, 589, 564, 581), (758, 761, 584, 567), (778, 794, 588, 565), (589, 583, 587, 564), (565, 588, 586, 563), (563, 586, 585, 566), (567, 584, 596, 568), (584, 594, 595, 596), (586, 593, 590, 585), (588, 592, 593, 586), (794, 774, 592, 588), (583, 603, 591, 587), (761, 777, 594, 584), (592, 602, 600, 593), (593, 600, 599, 590), (594, 598, 604, 595), (777, 760, 598, 594), (603, 597, 601, 591), (774, 795, 602, 592), (600, 609, 608, 599), (602, 612, 609, 600), (598, 605, 607, 604), (760, 807, 605, 598), (807, 809, 613, 605), (612, 620, 617, 609), (609, 617, 616, 608), (611, 619, 618, 610), (795, 808, 612, 602), (597, 611, 610, 601), (843, 820, 655, 725), (620, 626, 622, 617), (617, 622, 621, 616), (619, 624, 623, 618), (605, 613, 615, 607), (808, 810, 620, 612), (720, 663, 662, 723), (724, 658, 659, 721), (704, 632, 628, 706), (706, 628, 627, 707), (722, 657, 656, 726), (810, 811, 626, 620), (842, 821, 658, 724), (812, 814, 639, 632), (725, 655, 654, 727), (632, 639, 635, 628), (836, 812, 632, 704), (705, 630, 629, 708), (814, 816, 646, 639), (625, 631, 640, 633), (850, 866, 869, 862), (639, 646, 642, 635), (630, 637, 636, 629), (628, 635, 634, 627), (816, 818, 653, 646), (631, 638, 647, 640), (815, 817, 856, 857), (646, 653, 649, 642), (637, 644, 643, 636), (635, 642, 641, 634), (819, 649, 653, 818), (652, 606, 650, 651), (647, 638, 606, 652), (817, 648, 649, 819), (644, 651, 650, 643), (642, 649, 648, 641), (821, 824, 670, 658), (820, 822, 667, 655), (663, 673, 672, 662), (697, 701, 700, 696), (655, 667, 666, 654), (658, 670, 671, 659), (728, 709, 657, 722), (824, 827, 676, 670), (822, 825, 614, 667), (673, 681, 680, 672), (693, 678, 696, 700), (667, 614, 645, 666), (670, 676, 677, 671), (657, 669, 668, 656), (681, 687, 686, 680), (835, 834, 669, 657), (676, 684, 685, 677), (675, 683, 682, 674), (827, 829, 684, 676), (825, 828, 664, 614), (669, 675, 674, 668), (683, 689, 688, 682), (847, 833, 690, 740), (828, 830, 660, 664), (738, 695, 694, 739), (834, 698, 697, 823), (740, 690, 691, 741), (614, 664, 665, 645), (830, 831, 678, 660), (823, 826, 683, 675), (826, 696, 678, 831), (660, 678, 693, 661), (679, 694, 695, 692), (832, 833, 694, 679), (664, 660, 661, 665), (698, 702, 701, 697), (699, 703, 702, 698), (721, 659, 709, 728), (624, 705, 708, 623), (811, 836, 704, 626), (622, 706, 707, 621), (626, 704, 706, 622), (846, 832, 679, 742), (838, 837, 710, 711), (839, 671, 677, 838), (840, 659, 671, 839), (743, 714, 710, 742), (711, 710, 714, 715), (712, 711, 715, 716), (713, 712, 716, 717), (841, 709, 659, 840), (717, 719, 718, 713), (835, 657, 709, 841), (703, 699, 718, 719), (733, 721, 728, 737), (737, 728, 722, 730), (732, 725, 727, 736), (845, 842, 724, 734), (730, 722, 726, 735), (734, 724, 721, 733), (729, 720, 723, 731), (844, 843, 725, 732), (809, 844, 732, 613), (633, 729, 731, 625), (634, 734, 733, 627), (621, 730, 735, 616), (813, 845, 734, 634), (613, 732, 736, 615), (707, 737, 730, 621), (627, 733, 737, 707), (692, 743, 742, 679), (837, 846, 742, 710), (684, 740, 741, 685), (687, 738, 739, 686), (829, 847, 740, 684), (686, 739, 847, 829), (685, 741, 846, 837), (625, 731, 858, 859), (616, 735, 844, 809), (735, 726, 843, 844), (731, 723, 842, 845, 858), (699, 835, 841, 718), (718, 841, 840, 713), (713, 840, 839, 712), (712, 839, 838, 711), (677, 685, 837, 838), (741, 691, 832, 846), (623, 708, 836, 811), (691, 690, 833, 832), (683, 826, 831, 689), (697, 696, 826, 823), (688, 689, 831, 830), (669, 834, 823, 675), (682, 688, 830, 828), (739, 694, 833, 847), (674, 682, 828, 825), (680, 686, 829, 827), (699, 698, 834, 835), (668, 674, 825, 822), (672, 680, 827, 824), (656, 668, 822, 820), (662, 672, 824, 821), (638, 856, 817, 819, 606), (606, 819, 818, 650), (641, 648, 817, 815), (643, 650, 818, 816), (634, 641, 815, 813), (636, 643, 816, 814), (708, 629, 812, 836), (629, 636, 814, 812), (723, 662, 821, 842), (618, 623, 811, 810), (610, 618, 810, 808), (726, 656, 820, 843), (601, 610, 808, 795), (608, 616, 809, 807), (599, 608, 807, 760), (591, 601, 795, 774), (590, 599, 760, 777), (585, 590, 777, 761), (587, 591, 774, 794), (564, 587, 794, 778), (566, 585, 761, 758), (576, 566, 758, 804), (581, 564, 778, 764), (481, 570, 759, 766), (554, 575, 756, 762), (556, 576, 804, 803), (561, 581, 764, 763), (575, 561, 763, 756), (570, 556, 803, 759), (552, 554, 762, 765), (527, 552, 765, 767), (515, 547, 805, 799), (518, 543, 757, 800), (533, 526, 796, 802), (523, 801, 769), (504, 773, 767, 484), (504, 513, 772, 773), (513, 533, 802, 772), (526, 523, 769, 796), (543, 521, 801, 757), (547, 518, 800, 805), (506, 515, 799, 798), (497, 506, 798, 797), (451, 497, 797, 793), (400, 493, 776, 780), (490, 464, 776, 806), (478, 481, 766, 768), (475, 478, 768, 770), (472, 475, 770, 771), (469, 472, 771, 775), (489, 469, 775, 806), (396, 451, 793, 745), (397, 779, 792, 446), (401, 744, 755, 448), (439, 754, 791, 440), (440, 791, 790, 443), (436, 442, 754, 753), (437, 443, 790, 789), (430, 436, 753, 752), (431, 437, 789, 788), (428, 431, 788, 787), (424, 428, 787, 786), (426, 430, 752, 751), (420, 424, 786, 785), (422, 426, 751, 750), (416, 420, 785, 784), (418, 422, 750, 749), (412, 416, 784, 783), (414, 418, 749, 748), (408, 412, 783, 782), (410, 414, 748, 747), (404, 408, 782, 781), (406, 410, 747, 746), (397, 404, 781, 779), (401, 406, 746, 744), (448, 755, 745, 402), (446, 792, 780, 398), (852, 851, 850, 853), (853, 850, 862, 863), (854, 849, 861, 860), (855, 848, 849, 854), (625, 855, 854, 631), (815, 852, 853, 813), (813, 853, 863, 859), (631, 854, 860, 857), (856, 638, 631, 857), (858, 845, 813, 859), (860, 852, 815, 857), (861, 851, 852, 860), (862, 848, 855, 863), (851, 867, 866, 850), (863, 855, 625, 859), (865, 864, 869, 868), (869, 866, 867, 868), (849, 865, 868, 861), (861, 868, 867, 851), (862, 869, 864, 848), (848, 864, 865, 849)])
me_cylinder_001.use_remesh_preserve_volume = False
me_cylinder_001.use_remesh_preserve_attributes = False
me_cylinder_001.use_mirror_vertex_groups = False
me_cylinder_001.update()
arm_armature = bpy.data.armatures.new('Armature')  # bones are not reproduced

# ---- objects
ob_armature = bpy.data.objects.new('Armature', arm_armature)
ob_cylinder = bpy.data.objects.new('Cylinder', me_cylinder_001)
ob_lamp_002 = bpy.data.objects.new('Lamp.002', light_lamp_002)
ob_lamp_001 = bpy.data.objects.new('Lamp.001', light_lamp_001)
ob_lamp = bpy.data.objects.new('Lamp', light_lamp)
ob_camera = bpy.data.objects.new('Camera', cam_camera)

# ---- transforms, parenting, visibility, modifiers, constraints
ob_armature.location = (0.0, 0.0, 0.0)
ob_armature.show_in_front = True
ob_armature.lineart.crease_threshold = 0.0
ob_cylinder.parent = ob_armature
ob_cylinder.location = (0.0, 0.0, 0.0)
ob_cylinder.lineart.crease_threshold = 0.0
_vg = ob_cylinder.vertex_groups.new(name='Bone')
for _i, _w in zip([5, 56, 57, 58, 59, 60, 61, 62, 63, 64, 65, 66, 67, 68, 69, 70, 71, 72, 73, 74, 75, 76, 77, 78, 79, 80, 81, 82, 83, 84, 85, 86, 87, 88, 89, 90, 91, 94, 95, 96, 97, 98, 99, 103, 104, 105, 106, 107, 113, 115, 116, 117, 118, 119, 120, 121, 123, 124, 125, 128, 129, 132, 133, 134, 135, 136, 137, 138, 139, 140, 141, 142, 143, 144, 145, 146, 147, 148, 149, 150, 151, 152, 153, 154, 155, 211, 213, 224, 227, 228, 232, 233, 237, 281, 283, 284, 287, 288, 289, 290, 291, 292, 293, 294, 295, 296, 297, 298, 300, 301, 303, 305, 321, 327, 328, 329, 331, 351, 353, 355, 356, 400, 449, 450, 454, 455, 456, 457, 458, 459, 460, 461, 462, 463, 464, 465, 466, 467, 468, 469, 470, 471, 472, 473, 474, 475, 476, 477, 478, 479, 480, 481, 482, 483, 484, 485, 486, 487, 488, 489, 490, 491, 492, 493, 494, 495, 496, 500, 501, 502, 503, 504, 505, 510, 511, 512, 513, 514, 523, 525, 526, 527, 528, 529, 530, 531, 532, 533, 534, 535, 538, 539, 540, 541, 545, 546, 550, 551, 552, 553, 554, 555, 556, 557, 558, 559, 560, 561, 562, 563, 564, 565, 566, 567, 568, 569, 570, 571, 572, 573, 574, 575, 576, 577, 578, 579, 580, 581, 582, 589, 660, 661, 664, 665, 678, 682, 683, 688, 689, 693, 696, 700, 756, 758, 759, 762, 763, 764, 765, 766, 767, 768, 769, 770, 771, 772, 773, 775, 776, 778, 780, 796, 802, 803, 804, 806, 826, 828, 830, 831], [0.05552, 0.0139, 0.213, 0.1543, 0.4309, 0.6522, 0.5583, 0.00832, 0.09234, 0.2317, 0.3282, 0.728, 0.8175, 0.8243, 0.8037, 0.8478, 0.8346, 0.8328, 0.833, 0.777, 0.79, 0.5721, 0.6432, 0.7391, 0.6788, 0.4844, 0.4135, 0.6283, 0.7039, 0.5221, 0.7358, 0.7871, 0.7523, 0.6698, 0.7228, 0.7957, 0.8235, 0.007247, 0.05365, 0.09411, 0.1344, 0.1989, 0.1613, 0.02261, 0.05565, 0.07404, 0.09396, 0.08443, 0.005281, 0.004836, 0.01262, 0.5485, 0.2085, 0.08091, 0.02347, 0.02501, 0.02172, 0.0225, 0.001124, 0.008724, 0.02568, 0.002791, 0.02356, 0.6678, 0.6299, 0.454, 0.5388, 0.3076, 0.5397, 0.3626, 0.0672, 0.05384, 0.0664, 0.07278, 0.06334, 0.6112, 0.4874, 0.6845, 0.6867, 0.5594, 0.2258, 0.2359, 0.1624, 0.2411, 0.1766, 0.009431, 0.002092, 0.01146, 0.004192, 0.008756, 0.009496, 0.01, 0.02149, 0.6783, 0.07033, 0.5778, 0.7057, 0.5165, 0.2307, 0.6892, 0.6204, 0.5087, 0.7851, 0.002776, 0.8339, 0.8392, 0.09753, 0.2044, 0.8099, 0.6834, 0.06379, 0.02417, 0.01455, 0.03492, 0.3966, 0.2098, 0.7513, 0.01084, 0.003617, 0.00947, 0.01018, 0.05552, 0.03072, 0.07639, 0.0139, 0.213, 0.1543, 0.4309, 0.6522, 0.5583, 0.00832, 0.09234, 0.2317, 0.3282, 0.728, 0.7052, 0.8175, 0.8243, 0.8336, 0.8037, 0.8478, 0.8403, 0.8346, 0.8328, 0.827, 0.833, 0.777, 0.7753, 0.79, 0.5721, 0.5914, 0.6432, 0.7391, 0.6788, 0.4844, 0.4135, 0.6283, 0.7039, 0.5221, 0.7358, 0.7871, 0.77, 0.7523, 0.6698, 0.7228, 0.7957, 0.8235, 0.007247, 0.05365, 0.09411, 0.1344, 0.1989, 0.1613, 0.02261, 0.05565, 0.07404, 0.09396, 0.08443, 0.005281, 0.004836, 0.01262, 0.5485, 0.2085, 0.5241, 0.2092, 0.08091, 0.08304, 0.02347, 0.02501, 0.02773, 0.02172, 0.0225, 0.006978, 0.001124, 0.008724, 0.02568, 0.002791, 0.02356, 0.6678, 0.6309, 0.6299, 0.5721, 0.454, 0.5388, 0.4054, 0.3076, 0.5397, 0.3626, 0.2925, 0.0672, 0.05384, 0.0664, 0.07278, 0.06334, 0.05791, 0.5045, 0.6112, 0.4874, 0.6845, 0.6867, 0.4925, 0.5594, 0.2258, 0.2359, 0.1506, 0.1624, 0.2411, 0.1766, 0.1576, 0.05371, 0.009431, 0.009312, 0.002092, 0.001182, 0.01146, 0.004192, 0.008756, 0.009496, 0.01, 0.01185, 0.02149, 0.02236, 0.6783, 0.07033, 0.5778, 0.7057, 0.5165, 0.2307, 0.6892, 0.6204, 0.5087, 0.7851, 0.002776, 0.8339, 0.8392, 0.09753, 0.2044, 0.8099, 0.6834, 0.06379, 0.02417, 0.01455, 0.03492, 0.3966, 0.2098, 0.7513, 0.01084, 0.003617, 0.00947, 0.01018]): _vg.add([_i], _w, 'REPLACE')
_vg = ob_cylinder.vertex_groups.new(name='Bone.008')
for _i, _w in zip([60, 61, 67, 68, 69, 70, 71, 72, 73, 74, 75, 76, 77, 78, 79, 80, 81, 82, 83, 85, 86, 87, 89, 90, 91, 117, 118, 134, 135, 136, 137, 138, 139, 140, 141, 142, 143, 144, 145, 146, 147, 148, 149, 150, 151, 152, 153, 154, 155, 156, 157, 158, 159, 160, 161, 162, 163, 164, 165, 166, 167, 168, 169, 170, 171, 173, 174, 175, 176, 177, 178, 179, 180, 181, 182, 183, 184, 185, 186, 187, 188, 189, 193, 206, 207, 208, 209, 210, 211, 212, 213, 214, 215, 216, 217, 218, 219, 220, 221, 222, 223, 224, 225, 226, 227, 228, 229, 230, 231, 232, 233, 234, 235, 236, 237, 238, 239, 240, 241, 242, 243, 244, 245, 246, 247, 248, 249, 250, 251, 252, 253, 254, 255, 256, 257, 258, 259, 260, 261, 262, 263, 264, 265, 266, 267, 268, 281, 283, 284, 285, 286, 287, 288, 289, 290, 291, 292, 293, 295, 296, 299, 300, 302, 303, 319, 320, 328, 329, 331, 332, 333, 334, 335, 336, 338, 345, 346, 347, 348, 349, 350, 351, 352, 353, 354, 355, 356, 357, 358, 359, 360, 361, 362, 363, 364, 365, 366, 367, 368, 369, 370, 371, 372, 373, 378, 380, 383, 384, 387, 388, 389, 458, 459, 466, 467, 468, 469, 470, 471, 472, 473, 474, 475, 476, 477, 478, 479, 480, 481, 482, 483, 484, 485, 486, 487, 489, 490, 491, 492, 494, 495, 496, 527, 528, 529, 530, 552, 553, 554, 555, 556, 557, 558, 559, 560, 561, 562, 563, 564, 565, 566, 567, 568, 569, 570, 571, 572, 573, 574, 575, 576, 577, 578, 579, 580, 581, 582, 583, 584, 585, 586, 587, 588, 589, 590, 591, 592, 593, 594, 595, 596, 597, 598, 599, 600, 601, 602, 603, 604, 605, 607, 608, 609, 610, 611, 612, 613, 614, 615, 616, 617, 618, 619, 620, 621, 622, 623, 624, 625, 626, 627, 628, 633, 634, 645, 654, 655, 656, 657, 658, 659, 660, 661, 662, 663, 664, 665, 666, 667, 668, 669, 670, 671, 672, 673, 674, 675, 676, 677, 678, 679, 680, 681, 682, 683, 684, 685, 686, 687, 688, 689, 690, 691, 692, 693, 694, 695, 696, 697, 698, 699, 700, 701, 702, 703, 704, 705, 706, 707, 708, 709, 710, 711, 712, 713, 714, 715, 716, 717, 718, 719, 720, 721, 722, 723, 724, 725, 726, 727, 728, 729, 730, 731, 732, 733, 734, 735, 736, 737, 738, 739, 740, 741, 742, 743, 756, 758, 759, 760, 761, 762, 763, 764, 765, 766, 767, 768, 770, 771, 774, 775, 777, 778, 794, 795, 803, 804, 806, 807, 808, 809, 810, 811, 813, 820, 821, 822, 823, 824, 825, 826, 827, 828, 829, 830, 831, 832, 833, 834, 835, 836, 837, 838, 839, 840, 841, 842, 843, 844, 845, 846, 847, 848, 853, 855, 858, 859, 862, 863, 864], [0.02529, 0.01398, 0.1131, 0.02417, 0.0289, 0.06758, 0.06007, 0.1126, 0.09807, 0.1894, 0.167, 0.4158, 0.3349, 0.1282, 0.08586, 0.03789, 0.01436, 0.04955, 0.061, 0.003002, 0.0008363, 0.2074, 0.006904, 0.03699, 0.0682, 0.06858, 0.0006718, 0.1632, 0.2688, 0.5358, 0.4446, 0.6874, 0.4303, 0.5965, 0.9283, 0.9384, 0.9279, 0.9236, 0.9338, 0.3728, 0.5059, 0.2887, 0.2446, 0.367, 0.7679, 0.7549, 0.8341, 0.7445, 0.8042, 0.9765, 0.9771, 0.9804, 0.9774, 0.9806, 0.9684, 0.951, 0.9682, 0.9699, 0.9706, 0.8806, 0.8528, 0.8522, 0.7662, 0.8326, 0.3682, 0.323, 0.4126, 0.2167, 0.2814, 0.1933, 0.1827, 0.1403, 0.1312, 0.08673, 0.1047, 0.08841, 0.06022, 0.03279, 0.03779, 0.04823, 0.05509, 0.004293, 0.008431, 0.1681, 0.1649, 0.1722, 0.1707, 0.1604, 0.1999, 0.1737, 0.1895, 0.1751, 0.178, 0.1884, 0.1764, 0.1738, 0.18, 0.1854, 0.1913, 0.1784, 0.1763, 0.2038, 0.1764, 0.1812, 0.1909, 0.1938, 0.1774, 0.1744, 0.1793, 0.1994, 0.1997, 0.1769, 0.176, 0.1775, 0.1968, 0.1998, 0.2037, 0.2132, 0.01505, 0.0304, 0.07099, 0.00702, 0.1404, 0.1731, 0.1757, 0.1789, 0.1904, 0.1899, 0.1194, 0.1281, 0.1225, 0.1034, 0.1679, 0.1469, 0.1197, 0.1019, 0.0793, 0.1759, 0.07837, 0.05295, 0.1375, 0.08863, 0.1776, 0.1766, 0.1745, 0.1736, 0.2283, 0.9262, 0.4088, 0.8552, 0.9771, 0.17, 0.4427, 0.7504, 0.1082, 0.3609, 0.04824, 0.1754, 0.1022, 0.06158, 0.963, 0.02761, 0.9687, 0.9293, 0.9794, 0.8042, 0.5947, 0.7847, 0.001626, 0.3224, 0.2418, 0.1539, 0.09095, 0.03701, 0.02026, 0.165, 0.1723, 0.1771, 0.1931, 0.177, 0.1846, 0.1946, 0.1789, 0.1905, 0.1778, 0.1995, 0.2001, 0.176, 0.177, 0.1917, 0.1846, 0.009521, 0.174, 0.176, 0.1743, 0.1657, 0.1576, 0.1082, 0.1518, 0.1468, 0.05923, 0.1742, 0.1768, 0.007183, 0.006639, 0.02517, 0.06995, 0.05385, 0.00395, 0.01656, 0.001054, 0.02529, 0.01398, 0.1131, 0.02417, 0.0231, 0.0289, 0.06758, 0.0674, 0.06007, 0.1126, 0.1118, 0.09807, 0.1894, 0.1871, 0.167, 0.4158, 0.3943, 0.3349, 0.1282, 0.08586, 0.03789, 0.01436, 0.04955, 0.061, 0.003002, 0.0008363, 1.718e-05, 0.2074, 0.006904, 0.03699, 0.0682, 0.06858, 0.0006718, 0.07928, 0.008181, 0.1632, 0.1942, 0.2688, 0.3241, 0.5358, 0.4446, 0.5916, 0.6874, 0.4303, 0.5965, 0.6662, 0.9283, 0.9384, 0.9279, 0.9236, 0.9338, 0.9395, 0.489, 0.3728, 0.5059, 0.2887, 0.2446, 0.4319, 0.367, 0.7679, 0.7549, 0.847, 0.8341, 0.7445, 0.8042, 0.8212, 0.9741, 0.9765, 0.9771, 0.9804, 0.9774, 0.9806, 0.937, 0.9684, 0.951, 0.9682, 0.9699, 0.9706, 0.9697, 0.9762, 0.757, 0.8806, 0.8528, 0.8522, 0.7662, 0.8326, 0.9471, 0.8928, 0.3682, 0.6035, 0.323, 0.4126, 0.2167, 0.2381, 0.2814, 0.1933, 0.1827, 0.2607, 0.1403, 0.1312, 0.08673, 0.1004, 0.1047, 0.08841, 0.06022, 0.03279, 0.04448, 0.03779, 0.04823, 0.05509, 0.004293, 0.05829, 0.008431, 0.1817, 0.1733, 0.1681, 0.1649, 0.1722, 0.1707, 0.1604, 0.1999, 0.1996, 0.1737, 0.1668, 0.1895, 0.1891, 0.1748, 0.1751, 0.178, 0.1884, 0.1764, 0.1738, 0.18, 0.1824, 0.1854, 0.1913, 0.1784, 0.1763, 0.2038, 0.1764, 0.1812, 0.1837, 0.1909, 0.1938, 0.1774, 0.1744, 0.1793, 0.1815, 0.1994, 0.1997, 0.1769, 0.176, 0.1767, 0.2034, 0.1775, 0.1797, 0.1968, 0.1998, 0.2037, 0.2132, 0.1982, 0.2049, 0.2137, 0.2193, 0.01505, 0.01401, 0.0304, 0.07099, 0.00702, 0.1404, 0.1731, 0.1757, 0.1789, 0.1904, 0.1731, 0.1754, 0.1805, 0.1994, 0.1899, 0.2015, 0.1235, 0.1194, 0.1281, 0.1225, 0.1034, 0.1679, 0.1469, 0.1847, 0.1197, 0.08458, 0.1019, 0.0793, 0.1759, 0.07837, 0.05295, 0.1375, 0.2134, 0.08863, 0.1784, 0.1776, 0.1766, 0.1745, 0.1736, 0.1737, 0.2283, 0.9262, 0.4088, 0.8552, 0.9771, 0.17, 0.4427, 0.7504, 0.1082, 0.3609, 0.04824, 0.1754, 0.1022, 0.06158, 0.963, 0.02761, 0.9687, 0.9293, 0.9794, 0.8042, 0.5947, 0.7847, 0.001626, 0.3224, 0.2418, 0.1539, 0.09095, 0.03701, 0.02026, 0.165, 0.1723, 0.1771, 0.1931, 0.177, 0.1846, 0.1946, 0.1789, 0.1905, 0.1778, 0.1995, 0.2001, 0.176, 0.177, 0.1917, 0.1846, 0.009521, 0.174, 0.176, 0.1743, 0.1657, 0.1576, 0.1082, 0.1518, 0.1468, 0.05923, 0.1742, 0.1768, 0.007183, 0.006639, 0.02517, 0.06995, 0.05385, 0.00395, 0.01656, 0.001054]): _vg.add([_i], _w, 'REPLACE')
_vg = ob_cylinder.vertex_groups.new(name='Bone.011')
for _i, _w in zip([161, 162, 163, 164, 165, 166, 167, 168, 169, 170, 171, 172, 173, 174, 175, 176, 177, 178, 179, 180, 181, 182, 183, 184, 185, 186, 187, 188, 189, 190, 191, 192, 193, 194, 195, 196, 197, 198, 199, 200, 201, 202, 203, 204, 205, 206, 207, 208, 209, 210, 211, 212, 213, 214, 215, 216, 217, 218, 219, 220, 221, 222, 223, 224, 225, 226, 227, 228, 229, 230, 231, 232, 233, 234, 235, 236, 237, 238, 239, 240, 241, 242, 243, 244, 245, 246, 247, 248, 249, 250, 251, 252, 253, 254, 255, 256, 257, 258, 259, 260, 261, 262, 263, 264, 265, 266, 267, 268, 285, 299, 302, 320, 332, 333, 334, 335, 336, 337, 338, 339, 340, 341, 342, 343, 344, 345, 346, 347, 348, 349, 350, 351, 352, 353, 354, 355, 356, 357, 358, 359, 360, 361, 362, 363, 364, 365, 366, 367, 368, 369, 370, 371, 372, 373, 374, 375, 376, 377, 378, 379, 380, 381, 382, 383, 384, 385, 386, 387, 388, 389, 390, 391, 392, 393, 394, 590, 591, 592, 593, 594, 595, 597, 598, 599, 600, 601, 602, 603, 604, 605, 606, 607, 608, 609, 610, 611, 612, 613, 614, 615, 616, 617, 618, 619, 620, 621, 622, 623, 624, 625, 626, 627, 628, 629, 630, 631, 632, 633, 634, 635, 636, 637, 638, 639, 640, 641, 642, 643, 644, 645, 646, 647, 648, 649, 650, 651, 652, 653, 654, 655, 656, 657, 658, 659, 660, 661, 662, 663, 664, 665, 666, 667, 668, 669, 670, 671, 672, 673, 674, 675, 676, 677, 678, 679, 680, 681, 682, 683, 684, 685, 686, 687, 688, 689, 690, 691, 692, 693, 694, 695, 696, 697, 698, 699, 700, 701, 702, 703, 704, 705, 706, 707, 708, 709, 710, 711, 712, 713, 714, 715, 716, 717, 718, 719, 720, 721, 722, 723, 724, 725, 726, 727, 728, 729, 730, 731, 732, 733, 734, 735, 736, 737, 738, 739, 740, 741, 742, 743, 760, 774, 777, 795, 807, 808, 809, 810, 811, 812, 813, 814, 815, 816, 817, 818, 819, 820, 821, 822, 823, 824, 825, 826, 827, 828, 829, 830, 831, 832, 833, 834, 835, 836, 837, 838, 839, 840, 841, 842, 843, 844, 845, 846, 847, 848, 849, 850, 851, 852, 853, 854, 855, 856, 857, 858, 859, 860, 861, 862, 863, 864, 865, 866, 867, 868, 869], [0.006327, 0.04258, 0.008246, 0.004901, 0.000668, 0.1183, 0.1464, 0.1472, 0.2333, 0.1669, 0.6311, 0.997, 0.6766, 0.5872, 0.7831, 0.7184, 0.8046, 0.7973, 0.8585, 0.8686, 0.9132, 0.8952, 0.9101, 0.9394, 0.9585, 0.9551, 0.9508, 0.9436, 0.9725, 0.9805, 0.9779, 0.9786, 0.9702, 0.9856, 0.99, 0.9936, 0.9893, 0.983, 0.9909, 0.9935, 0.9933, 0.9914, 0.9947, 0.9969, 0.9957, 0.8242, 0.8275, 0.8208, 0.8252, 0.8343, 0.7704, 0.8225, 0.7844, 0.8113, 0.8083, 0.7969, 0.8177, 0.8198, 0.8143, 0.7942, 0.7869, 0.8142, 0.8162, 0.7655, 0.8137, 0.8113, 0.782, 0.7768, 0.8137, 0.817, 0.8114, 0.7709, 0.7703, 0.8131, 0.8142, 0.8124, 0.7674, 0.7767, 0.7807, 0.7784, 0.9674, 0.9595, 0.9275, 0.9714, 0.8546, 0.8184, 0.8166, 0.8139, 0.8021, 0.8027, 0.8769, 0.8678, 0.8747, 0.8939, 0.8268, 0.8486, 0.8766, 0.8956, 0.9189, 0.8207, 0.9196, 0.9458, 0.8602, 0.9091, 0.8117, 0.8134, 0.8161, 0.8172, 0.144, 0.01849, 0.005493, 0.1952, 0.6771, 0.758, 0.8447, 0.9089, 0.9564, 0.9796, 0.9641, 0.9894, 0.979, 0.9934, 0.9918, 0.9963, 0.9951, 0.8274, 0.8237, 0.8093, 0.7847, 0.8171, 0.795, 0.775, 0.8136, 0.7827, 0.8132, 0.7708, 0.7699, 0.8142, 0.813, 0.7934, 0.808, 0.9702, 0.8174, 0.8164, 0.8191, 0.8284, 0.8366, 0.8891, 0.8434, 0.8507, 0.9393, 0.8165, 0.813, 0.9707, 0.9792, 0.9747, 0.9794, 0.9796, 0.971, 0.979, 0.9615, 0.9929, 0.9827, 0.9284, 0.9449, 0.9814, 0.9805, 0.9724, 0.9659, 0.9739, 0.9758, 0.9758, 0.9771, 0.977, 0.9745, 0.006327, 0.04258, 0.008246, 0.004901, 0.000668, 0.002527, 0.2424, 0.1183, 0.1464, 0.1472, 0.2333, 0.1669, 0.04915, 0.1061, 0.6311, 0.997, 0.3957, 0.6766, 0.5872, 0.7831, 0.7617, 0.7184, 0.8046, 0.7973, 0.7369, 0.8585, 0.8686, 0.9132, 0.8996, 0.8952, 0.9101, 0.9394, 0.9585, 0.9527, 0.9551, 0.9508, 0.9436, 0.9725, 0.9805, 0.9788, 0.9779, 0.9786, 0.9404, 0.9702, 0.9856, 0.99, 0.9895, 0.9936, 0.9893, 0.9751, 0.983, 0.9909, 0.9935, 0.9941, 0.7985, 0.9933, 0.9942, 0.9914, 0.9947, 0.9969, 0.9978, 0.9981, 0.9957, 0.8189, 0.8242, 0.8275, 0.8208, 0.8252, 0.8343, 0.7704, 0.7708, 0.8225, 0.8295, 0.7844, 0.7853, 0.8118, 0.8113, 0.8083, 0.7969, 0.8177, 0.8198, 0.8143, 0.8119, 0.7942, 0.7869, 0.8142, 0.8162, 0.7655, 0.8137, 0.8113, 0.8089, 0.782, 0.7768, 0.8137, 0.817, 0.8114, 0.8091, 0.7709, 0.7703, 0.8131, 0.8142, 0.8134, 0.7657, 0.8124, 0.8099, 0.7674, 0.7767, 0.7807, 0.7784, 0.7656, 0.7713, 0.7707, 0.7714, 0.9674, 0.968, 0.9595, 0.9275, 0.9714, 0.8546, 0.8184, 0.8166, 0.8139, 0.8021, 0.8184, 0.8168, 0.8121, 0.7924, 0.8027, 0.7902, 0.8737, 0.8769, 0.8678, 0.8747, 0.8939, 0.8268, 0.8486, 0.8099, 0.8766, 0.9135, 0.8956, 0.9189, 0.8207, 0.9196, 0.9458, 0.8602, 0.783, 0.9091, 0.8095, 0.8117, 0.8134, 0.8161, 0.8172, 0.8171, 0.144, 0.01849, 0.005493, 0.1952, 0.6771, 0.758, 0.8447, 0.9089, 0.9564, 0.9796, 0.9641, 0.9894, 0.979, 0.9934, 0.9918, 0.9963, 0.9951, 0.8274, 0.8237, 0.8093, 0.7847, 0.8171, 0.795, 0.775, 0.8136, 0.7827, 0.8132, 0.7708, 0.7699, 0.8142, 0.813, 0.7934, 0.808, 0.9702, 0.8174, 0.8164, 0.8191, 0.8284, 0.8366, 0.8891, 0.8434, 0.8507, 0.9393, 0.8165, 0.813, 0.9707, 0.9792, 0.9747, 0.9794, 0.9796, 0.971, 0.979, 0.9615, 0.9929, 0.9827, 0.9284, 0.9449, 0.9814, 0.9805, 0.9724, 0.9659, 0.9739, 0.9758, 0.9758, 0.9771, 0.977, 0.9745]): _vg.add([_i], _w, 'REPLACE')
_vg = ob_cylinder.vertex_groups.new(name='Bone.001')
for _i, _w in zip([1, 3, 5, 7, 50, 51, 52, 53, 54, 55, 56, 57, 58, 59, 60, 61, 62, 63, 64, 65, 66, 68, 69, 70, 71, 79, 80, 81, 82, 83, 84, 85, 86, 88, 89, 90, 91, 92, 93, 94, 95, 96, 97, 98, 99, 100, 101, 102, 103, 104, 105, 106, 107, 108, 109, 114, 123, 124, 131, 132, 133, 270, 280, 292, 296, 298, 300, 301, 305, 317, 318, 322, 323, 324, 330, 331, 396, 398, 400, 402, 445, 446, 447, 448, 449, 450, 451, 452, 453, 454, 455, 456, 457, 458, 459, 460, 461, 462, 463, 464, 465, 467, 468, 469, 470, 471, 472, 483, 484, 485, 486, 487, 488, 489, 490, 491, 493, 494, 495, 496, 497, 498, 499, 500, 501, 502, 503, 504, 505, 506, 507, 508, 509, 510, 511, 512, 513, 514, 515, 516, 517, 524, 538, 539, 548, 550, 551, 745, 755, 767, 771, 773, 775, 776, 780, 792, 793, 797, 798, 799, 805, 806], [0.6863, 0.1071, 0.4751, 0.7545, 0.1627, 0.05111, 0.1238, 0.1805, 0.5966, 0.5431, 0.512, 0.3653, 0.3771, 0.1738, 0.088, 0.0894, 0.4453, 0.3351, 0.1495, 0.08297, 0.08357, 0.05133, 0.0623, 0.01321, 0.02921, 0.008623, 0.03256, 0.05433, 0.05318, 0.05178, 0.1712, 0.09804, 0.06696, 0.1325, 0.1042, 0.05992, 0.02202, 0.247, 0.2556, 0.2261, 0.179, 0.116, 0.07252, 0.02967, 0.05387, 0.09068, 0.1017, 0.09318, 0.07724, 0.05487, 0.02943, 0.004858, 0.01553, 0.0258, 0.0502, 0.05283, 0.05887, 0.007165, 0.01582, 0.02094, 0.03153, 0.771, 0.1552, 0.01406, 0.0253, 0.01043, 0.05951, 0.1211, 0.4213, 0.08376, 0.5886, 0.2578, 0.09977, 0.04554, 0.01138, 0.08942, 0.6863, 0.1071, 0.4751, 0.7545, 0.1627, 0.05111, 0.1238, 0.1805, 0.3766, 0.4699, 0.5966, 0.3024, 0.5431, 0.512, 0.3653, 0.3771, 0.1738, 0.088, 0.0894, 0.4453, 0.3351, 0.1495, 0.08297, 0.08357, 0.11, 0.05133, 0.05855, 0.0623, 0.01321, 0.02128, 0.02921, 0.008623, 0.03256, 0.05433, 0.05318, 0.05178, 0.1712, 0.09804, 0.06696, 0.0789, 0.1325, 0.1042, 0.05992, 0.02202, 0.247, 0.1882, 0.2556, 0.2261, 0.179, 0.116, 0.07252, 0.02967, 0.05387, 0.09068, 0.08344, 0.1017, 0.09318, 0.07724, 0.05487, 0.02943, 0.004858, 0.01553, 0.0258, 0.02231, 0.0502, 0.05283, 0.05887, 0.007165, 0.01582, 0.02094, 0.03153, 0.771, 0.1552, 0.01406, 0.0253, 0.01043, 0.05951, 0.1211, 0.4213, 0.08376, 0.5886, 0.2578, 0.09977, 0.04554, 0.01138, 0.08942]): _vg.add([_i], _w, 'REPLACE')
_vg = ob_cylinder.vertex_groups.new(name='Bone.003')
for _i, _w in zip([0, 1, 2, 3, 4, 5, 6, 7, 8, 9, 10, 11, 12, 13, 14, 15, 16, 17, 18, 19, 20, 21, 22, 23, 24, 25, 26, 27, 28, 29, 30, 31, 32, 33, 34, 35, 36, 37, 38, 39, 40, 41, 42, 44, 45, 47, 48, 50, 51, 52, 53, 54, 55, 56, 57, 58, 59, 60, 61, 62, 63, 64, 65, 66, 68, 69, 70, 71, 72, 73, 79, 80, 81, 82, 83, 84, 85, 86, 88, 89, 90, 91, 92, 93, 94, 95, 96, 97, 98, 99, 100, 101, 102, 103, 104, 105, 107, 109, 114, 123, 133, 269, 270, 271, 272, 273, 274, 275, 276, 277, 278, 279, 280, 292, 295, 296, 298, 300, 301, 304, 305, 306, 307, 308, 309, 310, 311, 312, 313, 317, 318, 322, 323, 324, 331, 395, 396, 397, 398, 399, 400, 401, 402, 403, 404, 405, 406, 407, 408, 409, 410, 411, 412, 413, 414, 415, 416, 417, 418, 419, 420, 421, 422, 423, 424, 425, 426, 427, 428, 429, 430, 431, 433, 434, 435, 436, 437, 439, 440, 441, 442, 443, 445, 446, 447, 448, 449, 450, 451, 452, 453, 454, 455, 456, 457, 458, 459, 460, 461, 462, 463, 464, 465, 467, 468, 469, 470, 471, 472, 473, 474, 475, 483, 484, 485, 486, 487, 488, 489, 490, 491, 493, 494, 495, 496, 497, 498, 499, 500, 501, 502, 503, 504, 505, 506, 507, 508, 509, 510, 511, 512, 514, 517, 524, 538, 551, 744, 745, 746, 747, 748, 749, 750, 751, 752, 753, 754, 755, 767, 770, 771, 773, 775, 776, 779, 780, 781, 782, 783, 784, 785, 786, 787, 791, 792, 793, 797, 798, 799, 806], [0.0, 0.9998, 0.0, 1.0, 0.0, 0.9982, 0.0, 1.0, 0.0, 0.0, 0.0, 0.0, 0.0, 0.0, 0.0, 0.0, 0.0, 0.0, 0.0, 0.0, 0.0, 0.0, 0.0, 0.0, 0.0, 0.0, 0.0, 0.0, 0.0, 0.0, 0.0, 0.0, 0.0, 0.0, 0.0, 0.0, 0.0, 0.0, 0.0, 0.0, 0.0, 0.0, 0.0, 0.0, 0.0, 0.0, 0.0, 1.0, 1.0, 1.0, 1.0, 0.1312, 0.2727, 0.4131, 0.3528, 0.35, 0.162, 0.08408, 0.08343, 0.3377, 0.2964, 0.1329, 0.07423, 0.155, 0.07444, 0.07714, 0.03628, 0.04677, 0.003379, 0.007992, 0.004687, 0.0244, 0.04777, 0.04934, 0.04861, 0.1642, 0.1229, 0.1057, 0.1618, 0.1159, 0.06674, 0.02952, 0.07762, 0.1244, 0.1378, 0.1312, 0.09248, 0.06003, 0.01783, 0.04055, 0.02154, 0.05378, 0.05571, 0.05313, 0.0319, 0.01172, 0.001914, 0.009438, 0.01669, 0.03083, 0.007184, 0.0, 0.972, 0.0, 0.0, 0.0, 0.0, 0.0, 0.0, 0.0, 0.0, 0.0, 1.0, 0.007584, 0.006333, 0.04449, 0.001516, 0.07648, 0.1616, 0.0, 0.9999, 0.0, 0.0, 0.0, 0.0, 0.0, 0.0, 0.0, 0.0, 1.0, 0.21, 0.1129, 0.04918, 0.003286, 0.1178, 0.0, 0.0, 0.0, 0.0, 0.0, 0.0, 0.0, 0.0, 0.0, 0.0, 0.0, 0.0, 0.0, 0.0, 0.0, 0.0, 0.0, 0.0, 0.0, 0.0, 0.0, 0.0, 0.0, 0.0, 0.0, 0.0, 0.0, 0.0, 0.0, 0.0, 0.0, 0.0, 0.0, 0.0, 0.0, 0.0, 0.0, 0.0, 0.0, 0.0, 0.0, 0.0, 0.0, 0.0, 0.0, 0.0, 0.0, 0.0, 0.0, 0.0, 0.0, 0.0, 0.0, 0.0, 0.1101, 0.0, 0.0, 0.0, 0.0, 0.0, 0.08408, 0.08343, 0.0, 0.0, 0.1329, 0.07423, 0.0, 0.0, 0.07444, 0.0747, 0.0, 0.03628, 0.04689, 0.04565, 0.003379, 0.01155, 0.007992, 0.004687, 0.0244, 0.04777, 0.04934, 0.04861, 0.0, 0.0, 0.0, 0.0, 0.0, 0.0, 0.06216, 0.02952, 0.07762, 0.06531, 0.0, 0.0, 0.0, 0.09248, 0.06003, 0.01783, 0.04055, 0.02154, 0.01146, 0.05378, 0.05571, 0.05313, 0.0319, 0.01172, 0.001914, 0.009438, 0.01669, 0.03083, 0.007184, 0.0, 0.0, 0.0, 0.0, 0.0, 0.0, 0.0, 0.0, 0.0, 0.0, 0.0, 0.0, 0.007584, 0.006333, 0.04449, 0.001516, 0.03372, 0.0, 0.0, 0.0, 0.0, 0.0, 0.0, 0.0, 0.0, 0.0, 0.007315, 0.0, 0.0, 0.0, 0.1129, 0.04918, 0.003286, 0.0]): _vg.add([_i], _w, 'REPLACE')
_vg = ob_cylinder.vertex_groups.new(name='Bone.006')
for _i, _w in zip([0, 2, 4, 6, 8, 9, 10, 11, 12, 13, 14, 15, 16, 17, 18, 19, 20, 21, 22, 23, 24, 25, 26, 27, 28, 29, 30, 31, 32, 33, 34, 35, 36, 37, 38, 39, 40, 41, 42, 43, 44, 45, 46, 47, 48, 49, 269, 271, 272, 273, 274, 275, 276, 277, 278, 279, 304, 306, 307, 308, 309, 310, 311, 312, 313, 314, 315, 316, 395, 397, 399, 401, 403, 404, 405, 406, 407, 408, 409, 410, 411, 412, 413, 414, 415, 416, 417, 418, 419, 420, 421, 422, 423, 424, 425, 426, 427, 428, 429, 430, 431, 432, 433, 434, 435, 436, 437, 438, 439, 440, 441, 442, 443, 444, 446, 744, 746, 747, 748, 749, 750, 751, 752, 753, 754, 781, 782, 783, 784, 785, 786, 787, 788, 789, 790, 791], [1.0, 1.0, 1.0, 1.0, 1.0, 1.0, 1.0, 1.0, 1.0, 0.969, 1.0, 1.0, 1.0, 1.0, 1.0, 1.0, 0.997, 1.0, 1.0, 0.9793, 1.0, 1.0, 1.0, 1.0, 0.9906, 0.9998, 1.0, 0.9984, 0.0, 0.01107, 0.0, 0.0, 0.0, 0.0, 0.0, 0.0, 0.0, 0.0, 0.0, 0.0, 0.0, 0.0, 0.0, 0.0, 0.0, 0.0, 1.0, 1.0, 1.0, 1.0, 1.0, 1.0, 1.0, 0.0, 0.0, 0.0, 1.0, 1.0, 1.0, 1.0, 1.0, 1.0, 1.0, 0.0, 0.0, 0.0, 0.0, 0.0, 0.0, 0.0, 0.0, 0.0, 0.0, 0.0, 0.0, 0.0, 0.0, 0.0, 0.0, 0.0, 0.0, 0.0, 0.0, 0.0, 0.0, 0.0, 0.0, 0.0, 0.0, 0.0, 0.0, 0.0, 0.0, 0.0, 0.0, 0.0, 0.0, 0.0, 0.0, 0.0, 0.0, 0.0, 0.0, 0.0, 0.0, 0.0, 0.0, 0.0, 0.0, 0.0, 0.0, 0.0, 0.0, 0.0, 0.0, 0.0, 0.0, 0.0, 0.0, 0.0, 0.0, 0.0, 0.0, 0.0, 0.0, 0.0, 0.393, 0.0, 0.0, 0.0, 0.0, 0.0, 0.0, 0.0, 0.0, 0.0]): _vg.add([_i], _w, 'REPLACE')
_vg = ob_cylinder.vertex_groups.new(name='Bone.002')
for _i, _w in zip([449, 450, 452, 498], [0.2282, 0.09831, 0.09094, 0.02529]): _vg.add([_i], _w, 'REPLACE')
_vg = ob_cylinder.vertex_groups.new(name='Bone.004')
for _i, _w in zip([0, 1, 2, 3, 4, 5, 6, 7, 9, 10, 21, 22, 25, 26, 29, 30, 33, 34, 36, 37, 43, 49, 50, 51, 52, 53, 55, 57, 66, 85, 88, 89, 93, 94, 269, 270, 280, 301, 304, 305, 306, 309, 310, 311, 312, 313, 314, 315, 317, 318, 322, 395, 396, 397, 398, 399, 400, 401, 402, 403, 404, 405, 406, 407, 408, 409, 410, 411, 412, 413, 414, 415, 416, 417, 418, 419, 420, 421, 422, 423, 424, 425, 426, 427, 428, 429, 430, 431, 432, 433, 434, 435, 436, 437, 438, 439, 440, 441, 443, 444, 445, 446, 447, 448, 744, 745, 746, 747, 748, 749, 750, 751, 752, 753, 755, 779, 780, 781, 782, 783, 784, 785, 786, 787, 788, 792], [0.0, 0.0, 0.0, 0.0, 0.0, 0.0, 0.0, 0.0, 0.0, 0.0, 0.0, 0.0, 0.0, 0.0, 0.0, 0.0, 0.0, 0.0, 0.0, 0.0, 0.0, 0.0, 0.0, 0.0, 0.0, 0.0, 0.0, 0.0, 0.0, 0.0, 0.0, 0.0, 0.0, 0.0, 0.0, 0.0, 0.0, 0.0, 0.0, 0.0, 0.0, 0.0, 0.0, 0.0, 0.0, 0.0, 0.0, 0.0, 0.0, 0.0, 0.0, 0.0, 1.0, 0.0, 1.0, 0.0, 1.0, 0.0, 0.9794, 0.0, 0.0, 0.0, 0.0, 0.0, 0.0, 0.0, 0.0, 0.0, 0.0, 0.0, 0.0, 0.0, 0.0, 0.0, 0.0, 0.0, 0.0, 0.0, 0.0, 0.0, 0.0, 0.0, 0.0, 0.0, 0.0, 0.0, 0.0, 0.0, 0.0, 0.0, 0.0, 0.0, 0.0, 0.0, 0.0, 0.0, 0.0, 0.0, 0.0, 0.0, 1.0, 1.0, 1.0, 1.0, 0.0, 0.9475, 0.0, 0.0, 0.0, 0.0, 0.0, 0.0, 0.0, 0.0, 1.0, 0.0, 0.9988, 0.0, 0.0, 0.0, 0.0, 0.0, 0.0, 0.0, 0.0, 1.0]): _vg.add([_i], _w, 'REPLACE')
_vg = ob_cylinder.vertex_groups.new(name='Bone.005')
for _i, _w in zip([44, 45, 48, 395, 397, 399, 401, 403, 404, 405, 406, 407, 408, 409, 410, 411, 412, 413, 414, 415, 416, 417, 418, 419, 420, 421, 422, 423, 424, 425, 426, 427, 428, 429, 430, 431, 432, 433, 434, 435, 436, 437, 438, 439, 440, 441, 442, 443, 444, 744, 746, 747, 748, 749, 750, 751, 752, 753, 754, 779, 781, 782, 783, 784, 785, 786, 787, 788, 789, 790, 791], [0.0, 0.0, 0.0, 0.998, 0.9993, 0.9996, 1.0, 0.9999, 1.0, 1.0, 1.0, 1.0, 0.9992, 0.9982, 1.0, 1.0, 0.9997, 1.0, 1.0, 1.0, 1.0, 1.0, 1.0, 1.0, 1.0, 1.0, 1.0, 1.0, 1.0, 0.9995, 1.0, 0.0, 0.01112, 0.01168, 0.0, 0.0, 0.0, 0.0, 0.0, 0.0, 0.0, 0.0, 0.0, 0.0, 0.0, 0.0, 0.0, 0.0, 0.0, 1.0, 1.0, 1.0, 1.0, 1.0, 1.0, 0.9873, 0.0, 0.0, 0.0, 0.9994, 1.0, 1.0, 1.0, 1.0, 1.0, 1.0, 0.001606, 0.0, 0.0, 0.0, 0.0]): _vg.add([_i], _w, 'REPLACE')
_vg = ob_cylinder.vertex_groups.new(name='Bone.007')
for _i, _w in zip([1, 54, 55, 56, 57, 58, 59, 60, 61, 62, 63, 64, 65, 67, 78, 79, 80, 81, 82, 83, 84, 89, 90, 91, 92, 93, 94, 95, 96, 97, 98, 99, 100, 101, 102, 103, 104, 105, 106, 107, 108, 109, 110, 111, 112, 113, 114, 115, 116, 117, 118, 119, 120, 121, 122, 123, 124, 125, 126, 127, 128, 129, 130, 131, 132, 133, 134, 135, 140, 149, 150, 281, 282, 287, 288, 290, 292, 294, 297, 298, 318, 321, 322, 323, 324, 325, 326, 327, 330, 396, 449, 450, 451, 452, 453, 454, 455, 456, 457, 458, 459, 460, 461, 462, 463, 466, 482, 483, 484, 485, 486, 487, 488, 494, 495, 496, 497, 498, 499, 500, 501, 502, 503, 504, 505, 506, 507, 508, 509, 510, 511, 512, 513, 514, 515, 516, 517, 518, 519, 520, 521, 522, 523, 524, 525, 526, 527, 528, 529, 530, 531, 532, 533, 534, 535, 536, 537, 538, 539, 540, 541, 542, 543, 544, 545, 546, 547, 548, 549, 550, 551, 552, 553, 554, 555, 561, 562, 573, 574, 575, 756, 757, 762, 763, 765, 767, 769, 772, 773, 793, 796, 797, 798, 799, 800, 801, 802, 805], [0.01096, 0.2446, 0.1665, 0.03241, 0.06056, 0.112, 0.2155, 0.1378, 0.2366, 0.1846, 0.2709, 0.4732, 0.4925, 0.004947, 0.09235, 0.1785, 0.393, 0.4509, 0.2189, 0.1338, 0.1213, 0.004503, 0.01647, 0.01392, 0.6518, 0.5945, 0.6023, 0.6313, 0.6907, 0.723, 0.7102, 0.7267, 0.8585, 0.8217, 0.8233, 0.8295, 0.8438, 0.8491, 0.848, 0.8495, 0.9344, 0.8976, 0.9727, 0.9394, 0.978, 0.9458, 0.8859, 0.9294, 0.9396, 0.3578, 0.7447, 0.896, 0.9304, 0.949, 0.9719, 0.8612, 0.9114, 0.9634, 0.9777, 0.945, 0.9364, 0.9218, 0.9583, 0.9232, 0.912, 0.8903, 0.1509, 0.08785, 0.01783, 0.04704, 0.06288, 0.07271, 0.9524, 0.09691, 0.01274, 0.1628, 0.3812, 0.9502, 0.8539, 0.7205, 0.1842, 0.9415, 0.6057, 0.8304, 0.9066, 0.9473, 0.9519, 0.9265, 0.9319, 0.01096, 0.161, 0.0701, 0.2446, 0.478, 0.1665, 0.03241, 0.06056, 0.112, 0.2155, 0.1378, 0.2366, 0.1846, 0.2709, 0.4732, 0.4925, 0.004947, 0.09235, 0.1785, 0.393, 0.4509, 0.2189, 0.1338, 0.1213, 0.004503, 0.01647, 0.01392, 0.6518, 0.6984, 0.5945, 0.6023, 0.6313, 0.6907, 0.723, 0.7102, 0.7267, 0.8585, 0.8668, 0.8217, 0.8233, 0.8295, 0.8438, 0.8491, 0.848, 0.8495, 0.9344, 0.9398, 0.8976, 0.9727, 0.9761, 0.9394, 0.978, 0.9818, 0.9458, 0.8859, 0.9294, 0.9396, 0.3578, 0.7447, 0.3784, 0.748, 0.896, 0.8979, 0.9304, 0.949, 0.9504, 0.9719, 0.9737, 0.8612, 0.9114, 0.9625, 0.9634, 0.9813, 0.9777, 0.945, 0.9364, 0.9218, 0.9583, 0.9232, 0.9623, 0.912, 0.8903, 0.1509, 0.1607, 0.08785, 0.0932, 0.01783, 0.02144, 0.04704, 0.06695, 0.06288, 0.07271, 0.9524, 0.09691, 0.01274, 0.1628, 0.3812, 0.9502, 0.8539, 0.7205, 0.1842, 0.9415, 0.6057, 0.8304, 0.9066, 0.9473, 0.9519, 0.9265, 0.9319]): _vg.add([_i], _w, 'REPLACE')
_vg = ob_cylinder.vertex_groups.new(name='Bone.010')
for _i, _w in zip([397, 398, 424, 425, 427, 428, 429, 430, 431, 432, 433, 434, 435, 436, 437, 438, 439, 440, 441, 442, 443, 444, 446, 464, 469, 472, 489, 493, 494, 495, 752, 753, 754, 775, 776, 780, 786, 787, 788, 789, 790, 791, 792, 806], [0.0, 0.0, 0.05367, 0.03388, 0.003545, 0.9766, 0.9618, 0.2224, 1.0, 0.9999, 1.0, 1.0, 1.0, 1.0, 1.0, 1.0, 1.0, 1.0, 1.0, 1.0, 1.0, 1.0, 0.0, 0.0, 0.0, 0.0, 0.0, 0.0, 0.0, 0.0, 0.1027, 1.0, 1.0, 0.0, 0.0, 0.0, 0.003594, 0.9796, 1.0, 0.9965, 1.0, 0.9979, 0.0, 0.0]): _vg.add([_i], _w, 'REPLACE')
_vg = ob_cylinder.vertex_groups.new(name='Bone.009')
for _i, _w in zip([28, 29, 30, 31, 32, 33, 34, 35, 36, 37, 38, 39, 40, 41, 42, 43, 44, 45, 46, 47, 48, 49, 276, 277, 278, 279, 311, 312, 313, 314, 315, 316], [0.01994, 0.1967, 0.1511, 0.07276, 0.9789, 0.9937, 0.9995, 0.9996, 1.0, 1.0, 1.0, 1.0, 1.0, 1.0, 0.9984, 1.0, 1.0, 1.0, 1.0, 1.0, 0.9999, 1.0, 0.0735, 0.9991, 1.0, 1.0, 0.1325, 0.996, 1.0, 1.0, 1.0, 1.0]): _vg.add([_i], _w, 'REPLACE')
_m = ob_cylinder.modifiers.new('Armature', 'ARMATURE')
_m.object = ob_armature
_m.use_deform_preserve_volume = True
ob_lamp_002.location = (0.0443, -7.239, 1.27)
ob_lamp_002.rotation_euler = (0.6503, 0.05522, 1.866)
ob_lamp_002.lock_rotations_4d = False
ob_lamp_002.empty_display_type = 'ARROWS'
ob_lamp_002.color = (0.0, 0.0, 0.0, 0.0)
ob_lamp_002.lineart.crease_threshold = 0.0
ob_lamp_001.location = (-6.938, -0.774, 5.904)
ob_lamp_001.rotation_euler = (0.6503, 0.05522, 1.866)
ob_lamp_001.lock_rotations_4d = False
ob_lamp_001.empty_display_type = 'ARROWS'
ob_lamp_001.color = (0.0, 0.0, 0.0, 0.0)
ob_lamp_001.lineart.crease_threshold = 0.0
ob_lamp.location = (4.076, 1.005, 5.904)
ob_lamp.rotation_euler = (0.6503, 0.05522, 1.866)
ob_lamp.lock_rotations_4d = False
ob_lamp.empty_display_type = 'ARROWS'
ob_lamp.color = (0.0, 0.0, 0.0, 0.0)
ob_lamp.lineart.crease_threshold = 0.0
ob_camera.location = (7.481, -6.508, 5.344)
ob_camera.rotation_euler = (1.109, 0.0, 0.8149)
ob_camera.lock_rotations_4d = False
ob_camera.empty_display_type = 'ARROWS'
ob_camera.color = (0.0, 0.0, 0.0, 0.0)
ob_camera.display_type = 'WIRE'
ob_camera.lineart.crease_threshold = 0.0

# ---- collection membership
col_collection_1.objects.link(ob_armature)
col_collection_1.objects.link(ob_cylinder)
col_collection_1.objects.link(ob_lamp_002)
col_collection_1.objects.link(ob_lamp_001)
col_collection_1.objects.link(ob_lamp)
col_collection_1.objects.link(ob_camera)

# ---- scene / render settings (as saved in the file)
scene.camera = ob_camera
scene.frame_start = 1; scene.frame_end = 40; scene.frame_set(28)
scene.render.engine = 'BLENDER_EEVEE_NEXT'
scene.render.resolution_percentage = 50
scene.render.dither_intensity = 0.0
scene.cycles.use_denoising = False
scene.cycles.samples = 128
scene.cycles.sampling_pattern = 'TABULATED_SOBOL'
scene.cycles.use_adaptive_sampling = False
scene.cycles.use_light_tree = False
scene.cycles.blur_glossy = 0.0
scene.cycles.sample_clamp_indirect = 0.0
scene.view_settings.view_transform = 'Standard'
bpy.context.view_layer.update()
